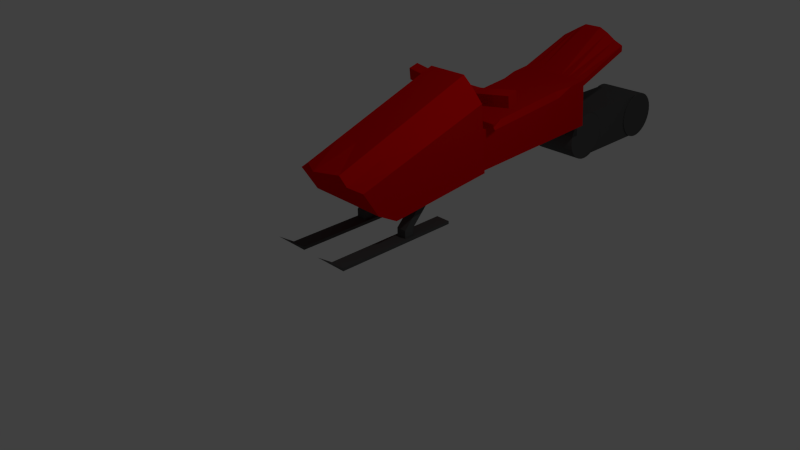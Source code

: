 # Source: Scooter_mit_affe.blend  (saved by Blender 2.76.0; exported with 4.5.12 LTS)
import bpy
from mathutils import Matrix  # noqa: F401  (used for matrix-valued properties, if any)

bpy.ops.wm.read_factory_settings(use_empty=True)
scene = bpy.context.scene
scene.name = 'Scene'

# ---- collections
col_collection_1 = bpy.data.collections.new('Collection 1'); scene.collection.children.link(col_collection_1)
col_affe = bpy.data.collections.new('affe')  # instanced only; not linked into the scene

# ---- materials (node trees are filled in below, after node groups)
mat_metal = bpy.data.materials.new('metal')
mat_metal.alpha_threshold = 0.0
mat_metal.roughness = 0.5
mat_metal_001 = bpy.data.materials.new('metal.001')
mat_metal_001.alpha_threshold = 0.0
mat_metal_001.roughness = 0.5

# ---- material node trees
mat_metal.use_nodes = True; mat_metal.node_tree.nodes.clear()
_N = mat_metal.node_tree.nodes; _L = mat_metal.node_tree.links
n0 = _N.new('ShaderNodeOutputMaterial'); n0.name = 'Material Output'; n0.location = (300, 300)
n1 = _N.new('ShaderNodeMixShader'); n1.name = 'Mix Shader'; n1.location = (10, 300)
n2 = _N.new('ShaderNodeBsdfDiffuse'); n2.name = 'Diffuse BSDF'; n2.location = (-190, 200)
n2.inputs[0].default_value = (0.1679, 0.1679, 0.1679, 1.0)
n3 = _N.new('ShaderNodeBsdfAnisotropic'); n3.name = 'Glossy BSDF'; n3.location = (-190, 100)
n3.distribution = 'GGX'
n3.inputs[0].default_value = (0.0, 0.0, 0.0, 1.0)
n3.inputs[1].default_value = 0.7604
_L.new(n1.outputs[0], n0.inputs[0])
_L.new(n2.outputs[0], n1.inputs[1])
_L.new(n3.outputs[0], n1.inputs[2])
n0.is_active_output = True
mat_metal_001.use_nodes = True; mat_metal_001.node_tree.nodes.clear()
_N = mat_metal_001.node_tree.nodes; _L = mat_metal_001.node_tree.links
n0 = _N.new('ShaderNodeOutputMaterial'); n0.name = 'Material Output'; n0.location = (300, 300)
n1 = _N.new('ShaderNodeMixShader'); n1.name = 'Mix Shader'; n1.location = (10, 300)
n2 = _N.new('ShaderNodeBsdfDiffuse'); n2.name = 'Diffuse BSDF'; n2.location = (-190, 200)
n2.inputs[0].default_value = (1.0, 0.002955, 0.0, 1.0)
n3 = _N.new('ShaderNodeBsdfAnisotropic'); n3.name = 'Glossy BSDF'; n3.location = (-190, 100)
n3.distribution = 'GGX'
n3.inputs[0].default_value = (0.8, 0.0, 0.006415, 1.0)
n3.inputs[1].default_value = 0.7548
_L.new(n1.outputs[0], n0.inputs[0])
_L.new(n2.outputs[0], n1.inputs[1])
_L.new(n3.outputs[0], n1.inputs[2])
n0.is_active_output = True

# ---- world
world_world = bpy.data.worlds.new('World'); scene.world = world_world
world_world.color = (0.05088, 0.05088, 0.05088)
world_world.use_sun_shadow = False
world_world.sun_shadow_jitter_overblur = 0.0
world_world.cycles.sampling_method = 'MANUAL'
world_world.cycles.sample_map_resolution = 256

# ---- cameras
cam_camera = bpy.data.cameras.new('Camera')
cam_camera.clip_end = 100.0
cam_camera.lens = 35.0
cam_camera.sensor_width = 32.0
cam_camera.sensor_height = 18.0
cam_camera.ortho_scale = 7.314
cam_camera.dof.focus_distance = 0.0

# ---- lights
light_lamp = bpy.data.lights.new('Lamp', 'POINT')
light_lamp.transmission_factor = 0.0
light_lamp.cutoff_distance = 30.0
light_lamp.energy = 100.0
light_lamp.shadow_buffer_clip_start = 1.001
light_lamp.shadow_soft_size = 0.1
light_lamp.shadow_maximum_resolution = 0.006
light_lamp.use_absolute_resolution = True
light_lamp.cycles.use_multiple_importance_sampling = False

# ---- meshes
me_plane_001 = bpy.data.meshes.new('Plane.001')
me_plane_001.from_pydata([(-2.004, 4.127, 0.6158), (-1.842, 3.828, 0.3217), (-1.987, 3.833, 0.9159), (-1.824, 3.533, 0.6219), (-6.121, 4.114, 0.6055), (-5.959, 3.814, 0.3114), (-6.104, 3.82, 0.9056), (-5.941, 3.52, 0.6115), (-1.816, 3.384, 0.7744), (-1.978, 3.684, 1.068), (-5.932, 3.371, 0.7641), (-6.095, 3.67, 1.058), (-0.5531, 3.747, 0.3206), (-7.376, 3.747, 0.3206), (-0.5531, 3.754, 0.3885), (-7.376, 3.754, 0.3885), (-0.5531, 3.773, 0.4538), (-7.376, 3.773, 0.4538), (-0.5531, 3.806, 0.5139), (-7.376, 3.806, 0.5139), (-0.5531, 3.849, 0.5667), (-7.376, 3.849, 0.5667), (-0.5531, 3.902, 0.61), (-7.376, 3.902, 0.61), (-0.5531, 3.962, 0.6421), (-7.376, 3.962, 0.6421), (-0.5531, 4.027, 0.6619), (-7.376, 4.027, 0.6619), (-0.5531, 4.095, 0.6686), (-7.376, 4.095, 0.6686), (-0.5531, 4.163, 0.6619), (-7.376, 4.163, 0.6619), (-0.5531, 4.228, 0.6421), (-7.376, 4.228, 0.6421), (-0.5531, 4.288, 0.61), (-7.376, 4.288, 0.61), (-0.5531, 4.341, 0.5667), (-7.376, 4.341, 0.5667), (-0.5531, 4.384, 0.5139), (-7.376, 4.384, 0.5139), (-0.5531, 4.416, 0.4538), (-7.376, 4.416, 0.4538), (-0.5531, 4.436, 0.3885), (-7.376, 4.436, 0.3885), (-0.5531, 4.443, 0.3206), (-7.376, 4.443, 0.3206), (-0.5531, 4.436, 0.2527), (-7.376, 4.436, 0.2527), (-0.5531, 4.416, 0.1874), (-7.376, 4.416, 0.1874), (-0.5531, 4.384, 0.1273), (-7.376, 4.384, 0.1273), (-0.5531, 4.341, 0.07454), (-7.376, 4.341, 0.07454), (-0.5531, 4.288, 0.03126), (-7.376, 4.288, 0.03126), (-0.5531, 4.228, -0.0009021), (-7.376, 4.228, -0.0009021), (-0.5531, 4.163, -0.02071), (-7.376, 4.163, -0.02071), (-0.5531, 4.095, -0.02739), (-7.376, 4.095, -0.02739), (-0.5531, 4.027, -0.02071), (-7.376, 4.027, -0.02071), (-0.5531, 3.962, -0.0009018), (-7.376, 3.962, -0.0009018), (-0.5531, 3.902, 0.03126), (-7.376, 3.902, 0.03126), (-0.5531, 3.849, 0.07454), (-7.376, 3.849, 0.07454), (-0.5531, 3.806, 0.1273), (-7.376, 3.806, 0.1273), (-0.5531, 3.773, 0.1874), (-7.376, 3.773, 0.1874), (-0.5531, 3.754, 0.2527), (-7.376, 3.754, 0.2527), (-7.186, 4.106, 0.002123), (-7.186, 4.106, 0.6606), (-7.186, 5.513, 0.002123), (-7.186, 5.513, 0.6606), (-0.7308, 4.106, 0.002123), (-0.7308, 4.106, 0.6606), (-0.7308, 5.513, 0.002123), (-0.7308, 5.513, 0.6606), (-0.565, 5.088, 0.3229), (-7.388, 5.088, 0.3229), (-0.565, 5.095, 0.3908), (-7.388, 5.095, 0.3908), (-0.565, 5.114, 0.4561), (-7.388, 5.114, 0.4561), (-0.565, 5.147, 0.5163), (-7.388, 5.147, 0.5163), (-0.565, 5.19, 0.569), (-7.388, 5.19, 0.569), (-0.565, 5.243, 0.6123), (-7.388, 5.243, 0.6123), (-0.565, 5.303, 0.6445), (-7.388, 5.303, 0.6445), (-0.565, 5.368, 0.6643), (-7.388, 5.368, 0.6643), (-0.565, 5.436, 0.6709), (-7.388, 5.436, 0.6709), (-0.565, 5.504, 0.6643), (-7.388, 5.504, 0.6643), (-0.565, 5.569, 0.6445), (-7.388, 5.569, 0.6445), (-0.565, 5.629, 0.6123), (-7.388, 5.629, 0.6123), (-0.565, 5.682, 0.569), (-7.388, 5.682, 0.569), (-0.565, 5.725, 0.5163), (-7.388, 5.725, 0.5163), (-0.565, 5.758, 0.4561), (-7.388, 5.758, 0.4561), (-0.565, 5.777, 0.3908), (-7.388, 5.777, 0.3908), (-0.565, 5.784, 0.3229), (-7.388, 5.784, 0.3229), (-0.565, 5.777, 0.2551), (-7.388, 5.777, 0.2551), (-0.565, 5.758, 0.1898), (-7.388, 5.758, 0.1898), (-0.565, 5.725, 0.1296), (-7.388, 5.725, 0.1296), (-0.565, 5.682, 0.07687), (-7.388, 5.682, 0.07687), (-0.565, 5.629, 0.03359), (-7.388, 5.629, 0.03359), (-0.565, 5.569, 0.001436), (-7.388, 5.569, 0.001436), (-0.565, 5.504, -0.01837), (-7.388, 5.504, -0.01837), (-0.565, 5.436, -0.02505), (-7.388, 5.436, -0.02505), (-0.565, 5.368, -0.01837), (-7.388, 5.368, -0.01837), (-0.565, 5.303, 0.001436), (-7.388, 5.303, 0.001436), (-0.565, 5.243, 0.03359), (-7.388, 5.243, 0.03359), (-0.565, 5.19, 0.07687), (-7.388, 5.19, 0.07687), (-0.565, 5.147, 0.1296), (-7.388, 5.147, 0.1296), (-0.565, 5.114, 0.1898), (-7.388, 5.114, 0.1898), (-0.565, 5.095, 0.2551), (-7.388, 5.095, 0.2551), (-8.994, 1.487, 0.5374), (-8.994, 1.434, 1.084), (-8.994, 3.751, 0.6178), (-8.994, 3.684, 1.305), (1.023, 1.487, 0.5374), (1.023, 1.434, 1.084), (1.023, 3.751, 0.6178), (1.023, 3.684, 1.305), (-8.994, 1.46, 0.8107), (-8.364, 2.559, 1.194), (-8.994, 3.717, 0.9613), (-8.994, 2.619, 0.5776), (-3.986, 3.684, 1.305), (1.023, 3.717, 0.9613), (-3.986, 3.751, 0.6178), (0.4786, 2.559, 1.194), (1.023, 1.46, 0.8107), (1.023, 2.619, 0.5776), (-3.986, 1.434, 1.084), (-3.986, 1.487, 0.5374), (-3.986, 2.559, 1.194), (-3.986, 2.619, 0.5776), (-3.986, 1.46, 0.8107), (1.023, 2.589, 0.886), (-3.986, 3.717, 0.9613), (-8.994, 2.589, 0.886), (-8.994, 1.447, 0.9473), (-8.364, 3.121, 1.25), (-8.994, 3.734, 0.7896), (-8.994, 2.053, 0.5575), (-1.482, 3.684, 1.305), (1.023, 3.734, 0.7896), (-6.49, 3.751, 0.6178), (0.4786, 1.996, 1.139), (1.023, 1.474, 0.674), (1.023, 3.185, 0.5977), (-6.49, 1.434, 1.084), (-1.482, 1.487, 0.5374), (-8.994, 1.474, 0.674), (-8.364, 1.996, 1.139), (-8.994, 3.701, 1.133), (-8.994, 3.185, 0.5977), (-6.49, 3.684, 1.305), (1.023, 3.701, 1.133), (-1.482, 3.751, 0.6178), (0.4786, 3.121, 1.25), (1.023, 1.447, 0.9473), (1.023, 2.053, 0.5575), (-1.482, 1.434, 1.084), (-6.49, 1.487, 0.5374), (-6.49, 2.559, 1.194), (-1.482, 2.559, 1.194), (-3.986, 1.996, 1.139), (-3.986, 3.121, 1.25), (-1.482, 2.619, 0.5776), (-6.49, 2.619, 0.5776), (-3.986, 2.053, 0.5575), (-3.986, 3.185, 0.5977), (-3.986, 1.474, 0.674), (-3.986, 1.447, 0.9473), (-1.482, 1.46, 0.8107), (-6.49, 1.46, 0.8107), (1.023, 2.604, 0.7318), (1.023, 2.574, 1.04), (1.023, 3.153, 0.9236), (1.023, 2.025, 0.8483), (-3.986, 3.734, 0.7896), (-3.986, 3.701, 1.133), (-6.49, 3.717, 0.9613), (-1.482, 3.717, 0.9613), (-8.994, 2.604, 0.7318), (-8.994, 2.574, 1.04), (-8.994, 2.025, 0.8483), (-8.994, 3.153, 0.9236), (-8.994, 3.137, 1.087), (-8.994, 2.01, 0.9937), (-8.994, 2.039, 0.7029), (-1.482, 3.701, 1.133), (-6.49, 3.701, 1.133), (-6.49, 3.734, 0.7896), (1.023, 2.01, 0.9937), (1.023, 3.137, 1.087), (1.023, 3.169, 0.7607), (-6.49, 1.447, 0.9473), (-1.482, 1.447, 0.9473), (-1.482, 1.474, 0.674), (-6.49, 3.185, 0.5977), (-6.49, 2.053, 0.5575), (-1.482, 2.053, 0.5575), (-1.482, 3.121, 1.25), (-1.482, 1.996, 1.139), (-6.49, 1.996, 1.139), (-6.49, 3.121, 1.25), (-1.482, 3.185, 0.5977), (-6.49, 1.474, 0.674), (1.023, 2.039, 0.7029), (-1.482, 3.734, 0.7896), (-8.994, 3.169, 0.7607), (-8.994, 1.44, 1.016), (-8.994, 3.403, 1.277), (-8.994, 3.743, 0.7037), (-8.994, 1.77, 0.5474), (-0.2296, 3.684, 1.305), (1.023, 3.743, 0.7037), (-7.742, 3.751, 0.6178), (1.023, 1.715, 1.112), (1.023, 1.481, 0.6057), (1.023, 3.468, 0.6078), (-7.742, 1.434, 1.084), (-0.2296, 1.487, 0.5374), (-8.994, 1.467, 0.7423), (-8.364, 2.277, 1.167), (-8.994, 3.709, 1.047), (-8.994, 2.902, 0.5877), (-5.238, 3.684, 1.305), (1.023, 3.709, 1.047), (-2.734, 3.751, 0.6178), (0.4786, 2.84, 1.222), (1.023, 1.454, 0.879), (1.023, 2.336, 0.5676), (-2.734, 1.434, 1.084), (-5.238, 1.487, 0.5374), (-7.742, 2.559, 1.194), (-2.734, 2.559, 1.194), (-3.986, 1.715, 1.112), (-3.986, 2.84, 1.222), (-0.2296, 2.619, 0.5776), (-5.238, 2.619, 0.5776), (-3.986, 1.77, 0.5474), (-3.986, 2.902, 0.5877), (-3.986, 1.481, 0.6057), (-3.986, 1.454, 0.879), (-0.2296, 1.46, 0.8107), (-5.238, 1.46, 0.8107), (1.023, 2.612, 0.6547), (1.023, 2.581, 0.9631), (1.023, 3.435, 0.9425), (1.023, 2.307, 0.8671), (-3.986, 3.743, 0.7037), (-3.986, 3.709, 1.047), (-7.742, 3.717, 0.9613), (-2.734, 3.717, 0.9613), (-8.994, 2.612, 0.6547), (-8.994, 2.581, 0.9631), (-8.994, 1.743, 0.8295), (-8.994, 2.871, 0.9048), (-8.994, 1.454, 0.879), (-8.364, 2.84, 1.222), (-8.994, 3.726, 0.8754), (-8.994, 2.336, 0.5676), (-2.734, 3.684, 1.305), (1.023, 3.726, 0.8754), (-5.238, 3.751, 0.6178), (0.4786, 2.277, 1.167), (1.023, 1.467, 0.7423), (1.023, 2.902, 0.5877), (-5.238, 1.434, 1.084), (-2.734, 1.487, 0.5374), (-8.994, 1.481, 0.6057), (-8.994, 1.715, 1.112), (-8.994, 3.692, 1.219), (-8.994, 3.468, 0.6078), (-7.742, 3.684, 1.305), (1.023, 3.692, 1.219), (-0.2296, 3.751, 0.6178), (1.023, 3.403, 1.277), (1.023, 1.44, 1.016), (1.023, 1.77, 0.5474), (-0.2296, 1.434, 1.084), (-7.742, 1.487, 0.5374), (-5.238, 2.559, 1.194), (-0.2296, 2.559, 1.194), (-3.986, 2.277, 1.167), (-3.986, 3.403, 1.277), (-2.734, 2.619, 0.5776), (-7.742, 2.619, 0.5776), (-3.986, 2.336, 0.5676), (-3.986, 3.468, 0.6078), (-3.986, 1.467, 0.7423), (-3.986, 1.44, 1.016), (-2.734, 1.46, 0.8107), (-7.742, 1.46, 0.8107), (1.023, 2.597, 0.8089), (1.023, 2.566, 1.117), (1.023, 2.871, 0.9048), (1.023, 1.743, 0.8295), (-3.986, 3.726, 0.8754), (-3.986, 3.692, 1.219), (-5.238, 3.717, 0.9613), (-0.2296, 3.717, 0.9613), (-8.994, 2.597, 0.8089), (-8.994, 2.566, 1.117), (-8.994, 2.307, 0.8671), (-8.994, 3.435, 0.9425), (-8.994, 3.145, 1.005), (-8.994, 3.129, 1.168), (-8.994, 2.856, 1.063), (-8.994, 3.419, 1.11), (-8.994, 2.018, 0.921), (-8.994, 2.003, 1.066), (-8.994, 1.729, 0.9705), (-8.994, 2.292, 1.017), (-8.994, 2.046, 0.6302), (-8.994, 2.032, 0.7756), (-8.994, 1.756, 0.6885), (-8.994, 2.322, 0.7173), (-1.482, 3.709, 1.047), (-1.482, 3.692, 1.219), (-2.734, 3.701, 1.133), (-0.2296, 3.701, 1.133), (-6.49, 3.709, 1.047), (-6.49, 3.692, 1.219), (-7.742, 3.701, 1.133), (-5.238, 3.701, 1.133), (-6.49, 3.743, 0.7037), (-6.49, 3.726, 0.8754), (-7.742, 3.734, 0.7896), (-5.238, 3.734, 0.7896), (1.023, 2.018, 0.921), (1.023, 2.003, 1.066), (1.023, 2.292, 1.017), (1.023, 1.729, 0.9705), (1.023, 3.145, 1.005), (1.023, 3.129, 1.168), (1.023, 3.419, 1.11), (1.023, 2.856, 1.063), (1.023, 3.177, 0.6792), (1.023, 3.161, 0.8421), (1.023, 3.452, 0.7751), (1.023, 2.887, 0.7462), (-6.49, 1.454, 0.879), (-6.49, 1.44, 1.016), (-5.238, 1.447, 0.9473), (-7.742, 1.447, 0.9473), (-1.482, 1.454, 0.879), (-1.482, 1.44, 1.016), (-0.2296, 1.447, 0.9473), (-2.734, 1.447, 0.9473), (-1.482, 1.481, 0.6057), (-1.482, 1.467, 0.7423), (-0.2296, 1.474, 0.674), (-2.734, 1.474, 0.674), (-5.238, 3.185, 0.5977), (-7.742, 3.185, 0.5977), (-6.49, 2.902, 0.5877), (-6.49, 3.468, 0.6078), (-5.238, 2.053, 0.5575), (-7.742, 2.053, 0.5575), (-6.49, 1.77, 0.5474), (-6.49, 2.336, 0.5676), (-0.2296, 2.053, 0.5575), (-2.734, 2.053, 0.5575), (-1.482, 1.77, 0.5474), (-1.482, 2.336, 0.5676), (-2.734, 3.121, 1.25), (-0.2296, 3.121, 1.25), (-1.482, 2.84, 1.222), (-1.482, 3.403, 1.277), (-2.734, 1.996, 1.139), (-0.2296, 1.996, 1.139), (-1.482, 1.715, 1.112), (-1.482, 2.277, 1.167), (-7.742, 1.996, 1.139), (-5.238, 1.996, 1.139), (-6.49, 1.715, 1.112), (-6.49, 2.277, 1.167), (-7.742, 3.121, 1.25), (-5.238, 3.121, 1.25), (-6.49, 2.84, 1.222), (-6.49, 3.403, 1.277), (-0.2296, 3.185, 0.5977), (-2.734, 3.185, 0.5977), (-1.482, 2.902, 0.5877), (-1.482, 3.468, 0.6078), (-6.49, 1.481, 0.6057), (-6.49, 1.467, 0.7423), (-5.238, 1.474, 0.674), (-7.742, 1.474, 0.674), (1.023, 2.046, 0.6302), (1.023, 2.032, 0.7756), (1.023, 2.322, 0.7173), (1.023, 1.756, 0.6885), (-1.482, 3.743, 0.7037), (-1.482, 3.726, 0.8754), (-2.734, 3.734, 0.7896), (-0.2296, 3.734, 0.7896), (-8.994, 3.177, 0.6792), (-8.994, 3.161, 0.8421), (-8.994, 2.887, 0.7462), (-8.994, 3.452, 0.7751), (-8.994, 3.444, 0.8588), (-8.994, 2.879, 0.8255), (-8.994, 2.894, 0.6669), (-0.2296, 3.726, 0.8754), (-2.734, 3.726, 0.8754), (-2.734, 3.743, 0.7037), (1.023, 1.75, 0.759), (1.023, 2.314, 0.7922), (1.023, 2.329, 0.6424), (-7.742, 1.467, 0.7423), (-5.238, 1.467, 0.7423), (-5.238, 1.481, 0.6057), (-2.734, 3.468, 0.6078), (-2.734, 2.902, 0.5877), (-0.2296, 2.902, 0.5877), (-5.238, 3.403, 1.277), (-5.238, 2.84, 1.222), (-7.742, 2.84, 1.222), (-5.238, 2.277, 1.167), (-5.238, 1.715, 1.112), (-7.742, 1.715, 1.112), (-0.2296, 2.277, 1.167), (-0.2296, 1.715, 1.112), (-2.734, 1.715, 1.112), (-0.2296, 3.403, 1.277), (-0.2296, 2.84, 1.222), (-2.734, 2.84, 1.222), (-2.734, 2.336, 0.5676), (-2.734, 1.77, 0.5474), (-0.2296, 1.77, 0.5474), (-7.742, 2.336, 0.5676), (-7.742, 1.77, 0.5474), (-5.238, 1.77, 0.5474), (-7.742, 3.468, 0.6078), (-7.742, 2.902, 0.5877), (-5.238, 2.902, 0.5877), (-2.734, 1.467, 0.7423), (-0.2296, 1.467, 0.7423), (-0.2296, 1.481, 0.6057), (-2.734, 1.44, 1.016), (-0.2296, 1.44, 1.016), (-0.2296, 1.454, 0.879), (-7.742, 1.44, 1.016), (-5.238, 1.44, 1.016), (-5.238, 1.454, 0.879), (1.023, 2.879, 0.8255), (1.023, 3.444, 0.8588), (1.023, 3.46, 0.6914), (1.023, 2.848, 1.143), (1.023, 3.411, 1.193), (1.023, 3.427, 1.026), (1.023, 1.722, 1.041), (1.023, 2.285, 1.092), (1.023, 2.3, 0.942), (-5.238, 3.726, 0.8754), (-7.742, 3.726, 0.8754), (-7.742, 3.743, 0.7037), (-5.238, 3.692, 1.219), (-7.742, 3.692, 1.219), (-7.742, 3.709, 1.047), (-0.2296, 3.692, 1.219), (-2.734, 3.692, 1.219), (-2.734, 3.709, 1.047), (-8.994, 2.314, 0.7922), (-8.994, 1.75, 0.759), (-8.994, 1.763, 0.6179), (-8.994, 2.285, 1.092), (-8.994, 1.722, 1.041), (-8.994, 1.736, 0.9), (-8.994, 3.411, 1.193), (-8.994, 2.848, 1.143), (-8.994, 2.863, 0.9841), (-8.994, 3.427, 1.026), (-8.994, 2.3, 0.942), (-8.994, 2.329, 0.6424), (-0.2296, 3.709, 1.047), (-5.238, 3.709, 1.047), (-5.238, 3.743, 0.7037), (1.023, 1.736, 0.9), (1.023, 2.863, 0.9841), (1.023, 2.894, 0.6669), (-7.742, 1.454, 0.879), (-2.734, 1.454, 0.879), (-2.734, 1.481, 0.6057), (-5.238, 3.468, 0.6078), (-5.238, 2.336, 0.5676), (-0.2296, 2.336, 0.5676), (-2.734, 3.403, 1.277), (-2.734, 2.277, 1.167), (-7.742, 2.277, 1.167), (-7.742, 3.403, 1.277), (-0.2296, 3.468, 0.6078), (-7.742, 1.481, 0.6057), (1.023, 1.763, 0.6179), (-0.2296, 3.743, 0.7037), (-8.994, 3.46, 0.6914), (-0.2296, 4.559, 1.683), (1.023, 4.564, 1.626), (-5.238, 4.544, 1.833), (-3.986, 4.544, 1.833), (-2.734, 4.544, 1.833), (-1.482, 4.55, 1.771), (-7.742, 4.559, 1.683), (-6.49, 4.551, 1.761), (-8.994, 4.566, 1.608), (-8.994, 4.574, 1.522), (1.023, 4.573, 1.54), (-3.986, 4.552, 1.747), (-1.482, 4.558, 1.686), (-6.49, 4.559, 1.675), (-5.238, 4.552, 1.747), (-7.742, 4.567, 1.598), (-0.2296, 4.567, 1.598), (-2.734, 4.552, 1.747), (0.02758, -0.5651, 0.9635), (0.02758, 1.471, 1.698), (-7.989, 1.472, 1.694), (-7.989, -0.5646, 0.9588), (1.647, 0.03793, 0.3927), (1.647, 1.585, 0.5444), (-9.434, 1.585, 0.5444), (-9.434, 0.03793, 0.3927), (0.02758, 0.4531, 1.331), (-3.894, -0.7238, 1.087), (1.647, -0.3549, 0.727), (-3.894, 1.46, 1.813), (1.647, 1.522, 1.179), (-7.989, 0.4536, 1.326), (-9.434, 1.522, 1.179), (-9.434, -0.3549, 0.727), (1.647, 0.7256, 0.4602), (-3.894, 0.03793, 0.3927), (-3.894, 1.585, 0.5444), (-9.434, 0.7256, 0.4602), (-3.894, -0.3549, 0.727), (-9.434, 0.5837, 0.9528), (-3.894, 1.522, 1.179), (1.647, 0.5837, 0.9528), (-3.894, 0.7256, 0.4602), (-3.894, 0.4419, 1.446), (0.02758, 0.9622, 1.515), (-6.664, -0.5763, 1.078), (1.647, -0.2441, 0.5514), (-6.664, 1.46, 1.813), (1.647, 1.553, 0.8615), (-7.989, -0.05554, 1.143), (-9.434, 1.553, 0.8615), (-9.434, -0.2441, 0.5514), (1.647, 1.155, 0.5023), (-6.664, 0.03793, 0.3927), (-6.664, 1.585, 0.5444), (-9.434, 0.2961, 0.418), (0.02758, -0.056, 1.147), (-1.123, -0.5763, 1.078), (1.647, -0.4656, 0.9026), (-1.123, 1.46, 1.813), (1.647, 1.491, 1.496), (-7.989, 0.9627, 1.51), (-9.434, 1.491, 1.496), (-9.434, -0.4656, 0.9026), (1.647, 0.4674, 0.4348), (-1.123, 0.03793, 0.3927), (-1.123, 1.585, 0.5444), (-9.434, 1.155, 0.5023), (-6.664, -0.3549, 0.727), (-1.123, -0.3549, 0.727), (-3.894, -0.2441, 0.5514), (-3.894, -0.4656, 0.9026), (-9.434, 0.1144, 0.8399), (-9.434, 1.053, 1.066), (-9.434, 0.5128, 1.199), (-9.434, 0.6546, 0.7065), (-6.664, 1.522, 1.179), (-1.123, 1.522, 1.179), (-3.894, 1.491, 1.496), (-3.894, 1.553, 0.8615), (1.647, 1.053, 1.066), (1.647, 0.1144, 0.8399), (1.647, 0.5128, 1.199), (1.647, 0.6546, 0.7065), (-3.894, 1.155, 0.5023), (-3.894, 0.2961, 0.418), (-1.123, 0.7256, 0.4602), (-6.664, 0.7256, 0.4602), (-6.664, 0.4419, 1.446), (-1.123, 0.4419, 1.446), (-3.894, -0.06725, 1.262), (-3.894, 0.951, 1.629), (-1.123, 0.951, 1.629), (-1.123, -0.06725, 1.262), (-6.664, -0.06725, 1.262), (-6.664, 0.2961, 0.418), (-1.123, 0.2961, 0.418), (-1.123, 1.155, 0.5023), (1.647, 0.2053, 0.629), (1.647, 0.02359, 1.051), (1.647, 1.002, 1.347), (-1.123, 1.553, 0.8615), (-1.123, 1.491, 1.496), (-6.664, 1.491, 1.496), (-9.434, 1.104, 0.784), (-9.434, 1.002, 1.347), (-9.434, 0.02359, 1.051), (-1.123, -0.4656, 0.9026), (-1.123, -0.2441, 0.5514), (-6.664, -0.2441, 0.5514), (-6.664, -0.4656, 0.9026), (-9.434, 0.2053, 0.629), (-6.664, 1.553, 0.8615), (1.647, 1.104, 0.784), (-6.664, 1.155, 0.5023), (-6.664, 0.951, 1.629), (-1.123, 1.811, 1.259), (-3.894, 1.811, 1.259), (-6.664, 1.811, 1.259), (-3.894, 1.78, 1.576), (-1.123, 1.78, 1.576), (-6.664, 1.78, 1.576), (-6.664, 1.507, 1.337), (-6.664, 1.795, 1.418), (-6.664, 1.666, 1.219), (-6.664, 1.635, 1.536), (-6.664, 1.651, 1.377), (-11.92, 1.747, 1.527), (-11.92, 1.732, 1.685), (-11.92, 1.587, 1.645), (-11.92, 1.603, 1.486), (-1.123, 1.666, 1.219), (-1.123, 1.507, 1.337), (-1.123, 1.795, 1.418), (-1.123, 1.635, 1.536), (-1.123, 1.651, 1.377), (4.762, 1.763, 1.523), (4.762, 1.747, 1.682), (4.762, 1.603, 1.642), (4.762, 1.619, 1.483), (-6.609, 0.4037, 0.1495), (-6.609, 0.4037, 0.01078), (-6.609, 0.265, 0.1495), (-6.609, 0.265, 0.01078), (-7.968, 0.4037, 0.1495), (-7.968, 0.4037, 0.01078), (-7.968, 0.265, 0.1495), (-7.968, 0.265, 0.01078), (-6.609, 0.6249, 0.5292), (-6.609, 0.7636, 0.5292), (-7.968, 0.6249, 0.5292), (-7.968, 0.7636, 0.5292), (-7.182, -1.024, 0.244), (-8.182, 1.0, 6.08e-09), (-6.182, 1.0, -6.08e-09), (-8.182, 1.0, 0.04135), (-6.182, 1.0, 0.04135), (-8.182, -3.04e-09, 6.08e-09), (-6.182, 3.04e-09, -6.08e-09), (-8.182, -3.04e-09, 0.04135), (-6.182, 3.04e-09, 0.04135), (-7.182, 1.0, 0.04135), (-8.182, 1.0, 0.02067), (-6.182, 1.0, 0.02067), (-8.182, -3.04e-09, 0.02067), (-6.182, 3.04e-09, 0.02067), (-7.182, 0.0, 0.04135), (-8.182, -0.5, 6.08e-09), (-6.182, 0.5, -6.08e-09), (-7.182, 1.0, 0.0), (-8.182, -0.5, 0.04135), (-6.182, 0.5, 0.04135), (-7.682, 1.0, 0.04135), (-8.182, 1.0, 0.03101), (-6.182, 1.0, 0.01034), (-8.182, 0.5, 6.08e-09), (-6.182, -0.5, -6.08e-09), (-8.182, 0.5, 0.04135), (-6.182, -0.5, 0.04135), (-6.682, 1.0, 0.04135), (-8.182, 1.0, 0.01034), (-6.182, 1.0, 0.03101), (-8.182, -3.04e-09, 0.03101), (-8.182, -3.04e-09, 0.01034), (-8.182, 0.5, 0.02067), (-8.182, -0.5, 0.02067), (-6.182, 3.04e-09, 0.03101), (-6.182, 3.04e-09, 0.01034), (-6.182, -0.5, 0.02067), (-6.182, 0.5, 0.02067), (-7.682, 1.0, 0.03101), (-6.682, 1.0, 0.03101), (-7.182, 1.0, 0.02067), (-7.182, 0.5, 0.04135), (-7.182, -0.5, 0.04135), (-7.682, -1.52e-09, 0.04135), (-6.682, 1.52e-09, 0.04135), (-7.182, 0.0, 0.0), (-7.182, -0.5, 0.0), (-6.682, -0.5, 0.04135), (-7.682, -0.5, 0.04135), (-7.682, 0.5, 0.04135), (-7.182, 1.0, 0.01034), (-6.182, 0.5, 0.01034), (-6.182, -0.5, 0.01034), (-6.182, -0.5, 0.03101), (-8.182, -0.5, 0.01034), (-8.182, 0.5, 0.01034), (-8.182, 0.5, 0.03101), (-8.182, -0.5, 0.03101), (-6.182, 0.5, 0.03101), (-6.682, 0.5, 0.04135), (-7.182, 0.5, 0.0), (-8.182, -0.75, 6.08e-09), (-6.182, 0.75, -6.08e-09), (-7.682, 1.0, 3.04e-09), (-8.182, -0.75, 0.04135), (-6.182, 0.75, 0.04135), (-7.932, 1.0, 0.04135), (-8.182, 1.0, 0.03618), (-6.182, 1.0, 0.005168), (-8.182, 0.25, 6.08e-09), (-6.182, -0.25, -6.08e-09), (-8.182, 0.25, 0.04135), (-6.182, -0.25, 0.04135), (-6.932, 1.0, 0.04135), (-8.182, 1.0, 0.0155), (-6.182, 1.0, 0.02584), (-8.182, -3.04e-09, 0.03618), (-8.182, -3.04e-09, 0.0155), (-8.182, 0.75, 0.02067), (-8.182, -0.25, 0.02067), (-6.182, 3.04e-09, 0.03618), (-6.182, 3.04e-09, 0.0155), (-6.182, -0.75, 0.02067), (-6.182, 0.25, 0.02067), (-7.432, 1.0, 0.03618), (-6.932, 1.0, 0.03618), (-6.682, 1.0, 0.02067), (-7.182, 0.75, 0.04135), (-7.182, -0.25, 0.04135), (-7.932, -2.28e-09, 0.04135), (-6.932, 7.601e-10, 0.04135), (-6.682, 1.52e-09, -3.04e-09), (-8.182, -0.25, 6.08e-09), (-6.182, 0.25, -6.08e-09), (-6.682, 1.0, -3.04e-09), (-8.182, -0.25, 0.04135), (-6.182, 0.25, 0.04135), (-7.432, 1.0, 0.04135), (-8.182, 1.0, 0.02584), (-6.182, 1.0, 0.0155), (-8.182, 0.75, 6.08e-09), (-6.182, -0.75, -6.08e-09), (-8.182, 0.75, 0.04135), (-6.182, -0.75, 0.04135), (-6.432, 1.0, 0.04135), (-8.182, 1.0, 0.005168), (-6.182, 1.0, 0.03618), (-8.182, -3.04e-09, 0.02584), (-8.182, -3.04e-09, 0.005168), (-8.182, 0.25, 0.02067), (-8.182, -0.75, 0.02067), (-6.182, 3.04e-09, 0.02584), (-6.182, 3.04e-09, 0.005168), (-6.182, -0.25, 0.02067), (-6.182, 0.75, 0.02067), (-7.932, 1.0, 0.02584), (-6.432, 1.0, 0.02584), (-7.682, 1.0, 0.02067), (-7.182, 0.25, 0.04135), (-7.182, -0.75, 0.04135), (-7.432, -7.601e-10, 0.04135), (-6.432, 2.28e-09, 0.04135), (-7.682, -1.52e-09, 3.04e-09), (-6.682, -0.5, -3.04e-09), (-7.682, -0.5, 3.04e-09), (-7.182, -0.75, 0.0), (-7.182, -0.25, 0.0), (-6.682, -0.25, 0.04135), (-6.682, -0.75, 0.04135), (-6.932, -0.5, 0.04135), (-6.432, -0.5, 0.04135), (-7.682, -0.25, 0.04135), (-7.682, -0.75, 0.04135), (-7.932, -0.5, 0.04135), (-7.432, -0.5, 0.04135), (-7.682, 0.75, 0.04135), (-7.682, 0.25, 0.04135), (-7.932, 0.5, 0.04135), (-7.432, 0.5, 0.04135), (-7.182, 1.0, 0.0155), (-7.182, 1.0, 0.005168), (-6.682, 1.0, 0.01034), (-7.682, 1.0, 0.01034), (-6.432, 1.0, 0.03618), (-6.432, 1.0, 0.03101), (-6.682, 1.0, 0.03618), (-7.182, 1.0, 0.03101), (-6.932, 1.0, 0.02584), (-7.432, 1.0, 0.02584), (-6.182, 0.5, 0.0155), (-6.182, 0.5, 0.005168), (-6.182, 0.25, 0.01034), (-6.182, 0.75, 0.01034), (-6.182, -0.5, 0.0155), (-6.182, -0.5, 0.005168), (-6.182, -0.75, 0.01034), (-6.182, -0.25, 0.01034), (-6.182, -0.5, 0.03618), (-6.182, -0.5, 0.02584), (-6.182, -0.75, 0.03101), (-6.182, -0.25, 0.03101), (-8.182, -0.5, 0.0155), (-8.182, -0.5, 0.005168), (-8.182, -0.25, 0.01034), (-8.182, -0.75, 0.01034), (-8.182, 0.5, 0.0155), (-8.182, 0.5, 0.005168), (-8.182, 0.75, 0.01034), (-8.182, 0.25, 0.01034), (-8.182, 0.5, 0.03618), (-8.182, 0.5, 0.02584), (-8.182, 0.75, 0.03101), (-8.182, 0.25, 0.03101), (-8.182, -0.5, 0.03618), (-8.182, -0.5, 0.02584), (-8.182, -0.25, 0.03101), (-8.182, -0.75, 0.03101), (-6.182, 0.5, 0.03618), (-6.182, 0.5, 0.02584), (-6.182, 0.25, 0.03101), (-6.182, 0.75, 0.03101), (-7.932, 1.0, 0.03618), (-7.682, 1.0, 0.03618), (-7.932, 1.0, 0.03101), (-6.682, 0.75, 0.04135), (-6.682, 0.25, 0.04135), (-6.932, 0.5, 0.04135), (-6.432, 0.5, 0.04135), (-6.682, 0.5, -3.04e-09), (-7.682, 0.5, 3.04e-09), (-7.182, 0.25, 0.0), (-7.182, 0.75, 0.0), (-7.682, 0.75, 3.04e-09), (-7.682, 0.25, 3.04e-09), (-6.682, 0.25, -3.04e-09), (-6.432, 0.25, 0.04135), (-6.932, 0.25, 0.04135), (-6.932, 0.75, 0.04135), (-6.182, 0.75, 0.02584), (-6.182, 0.25, 0.02584), (-6.182, 0.25, 0.03618), (-8.182, -0.75, 0.02584), (-8.182, -0.25, 0.02584), (-8.182, -0.25, 0.03618), (-8.182, 0.25, 0.02584), (-8.182, 0.75, 0.02584), (-8.182, 0.75, 0.03618), (-8.182, 0.25, 0.005168), (-8.182, 0.75, 0.005168), (-8.182, 0.75, 0.0155), (-8.182, -0.75, 0.005168), (-8.182, -0.25, 0.005168), (-8.182, -0.25, 0.0155), (-6.182, -0.25, 0.02584), (-6.182, -0.75, 0.02584), (-6.182, -0.75, 0.03618), (-6.182, -0.25, 0.005168), (-6.182, -0.75, 0.005168), (-6.182, -0.75, 0.0155), (-6.182, 0.75, 0.005168), (-6.182, 0.25, 0.005168), (-6.182, 0.25, 0.0155), (-7.682, 1.0, 0.005168), (-6.682, 1.0, 0.005168), (-6.682, 1.0, 0.0155), (-7.432, 0.25, 0.04135), (-7.932, 0.25, 0.04135), (-7.932, 0.75, 0.04135), (-7.432, -0.75, 0.04135), (-7.932, -0.75, 0.04135), (-7.932, -0.25, 0.04135), (-6.432, -0.75, 0.04135), (-6.932, -0.75, 0.04135), (-6.932, -0.25, 0.04135), (-7.682, -0.25, 3.04e-09), (-7.682, -0.75, 3.04e-09), (-6.682, -0.75, -3.04e-09), (-6.682, -0.25, -3.04e-09), (-6.432, -0.25, 0.04135), (-7.432, -0.25, 0.04135), (-7.432, 0.75, 0.04135), (-7.682, 1.0, 0.0155), (-6.182, 0.75, 0.0155), (-6.182, -0.25, 0.0155), (-6.182, -0.25, 0.03618), (-8.182, -0.75, 0.0155), (-8.182, 0.25, 0.0155), (-8.182, 0.25, 0.03618), (-8.182, -0.75, 0.03618), (-6.182, 0.75, 0.03618), (-6.432, 0.75, 0.04135), (-6.682, 0.75, -3.04e-09), (0.0, -1.024, 0.244), (-1.0, 1.0, 0.0), (1.0, 1.0, 0.0), (-1.0, 1.0, 0.04135), (1.0, 1.0, 0.04135), (-1.0, 0.0, 0.0), (1.0, 0.0, 0.0), (-1.0, 0.0, 0.04135), (1.0, 0.0, 0.04135), (0.0, 1.0, 0.04135), (-1.0, 1.0, 0.02067), (1.0, 1.0, 0.02067), (-1.0, 0.0, 0.02067), (1.0, 0.0, 0.02067), (0.0, 0.0, 0.04135), (-1.0, -0.5, 0.0), (1.0, 0.5, 0.0), (0.0, 1.0, 0.0), (-1.0, -0.5, 0.04135), (1.0, 0.5, 0.04135), (-0.5, 1.0, 0.04135), (-1.0, 1.0, 0.03101), (1.0, 1.0, 0.01034), (-1.0, 0.5, 0.0), (1.0, -0.5, 0.0), (-1.0, 0.5, 0.04135), (1.0, -0.5, 0.04135), (0.5, 1.0, 0.04135), (-1.0, 1.0, 0.01034), (1.0, 1.0, 0.03101), (-1.0, 0.0, 0.03101), (-1.0, 0.0, 0.01034), (-1.0, 0.5, 0.02067), (-1.0, -0.5, 0.02067), (1.0, 0.0, 0.03101), (1.0, 0.0, 0.01034), (1.0, -0.5, 0.02067), (1.0, 0.5, 0.02067), (-0.5, 1.0, 0.03101), (0.5, 1.0, 0.03101), (0.0, 1.0, 0.02067), (0.0, 0.5, 0.04135), (0.0, -0.5, 0.04135), (-0.5, 0.0, 0.04135), (0.5, 0.0, 0.04135), (0.0, 0.0, 0.0), (0.0, -0.5, 0.0), (0.5, -0.5, 0.04135), (-0.5, -0.5, 0.04135), (-0.5, 0.5, 0.04135), (0.0, 1.0, 0.01034), (1.0, 0.5, 0.01034), (1.0, -0.5, 0.01034), (1.0, -0.5, 0.03101), (-1.0, -0.5, 0.01034), (-1.0, 0.5, 0.01034), (-1.0, 0.5, 0.03101), (-1.0, -0.5, 0.03101), (1.0, 0.5, 0.03101), (0.5, 0.5, 0.04135), (0.0, 0.5, 0.0), (-1.0, -0.75, 0.0), (1.0, 0.75, 0.0), (-0.5, 1.0, 0.0), (-1.0, -0.75, 0.04135), (1.0, 0.75, 0.04135), (-0.75, 1.0, 0.04135), (-1.0, 1.0, 0.03618), (1.0, 1.0, 0.005168), (-1.0, 0.25, 0.0), (1.0, -0.25, 0.0), (-1.0, 0.25, 0.04135), (1.0, -0.25, 0.04135), (0.25, 1.0, 0.04135), (-1.0, 1.0, 0.0155), (1.0, 1.0, 0.02584), (-1.0, 0.0, 0.03618), (-1.0, 0.0, 0.0155), (-1.0, 0.75, 0.02067), (-1.0, -0.25, 0.02067), (1.0, 0.0, 0.03618), (1.0, 0.0, 0.0155), (1.0, -0.75, 0.02067), (1.0, 0.25, 0.02067), (-0.25, 1.0, 0.03618), (0.25, 1.0, 0.03618), (0.5, 1.0, 0.02067), (0.0, 0.75, 0.04135), (0.0, -0.25, 0.04135), (-0.75, 0.0, 0.04135), (0.25, 0.0, 0.04135), (0.5, 0.0, 0.0), (-1.0, -0.25, 0.0), (1.0, 0.25, 0.0), (0.5, 1.0, 0.0), (-1.0, -0.25, 0.04135), (1.0, 0.25, 0.04135), (-0.25, 1.0, 0.04135), (-1.0, 1.0, 0.02584), (1.0, 1.0, 0.0155), (-1.0, 0.75, 0.0), (1.0, -0.75, 0.0), (-1.0, 0.75, 0.04135), (1.0, -0.75, 0.04135), (0.75, 1.0, 0.04135), (-1.0, 1.0, 0.005168), (1.0, 1.0, 0.03618), (-1.0, 0.0, 0.02584), (-1.0, 0.0, 0.005168), (-1.0, 0.25, 0.02067), (-1.0, -0.75, 0.02067), (1.0, 0.0, 0.02584), (1.0, 0.0, 0.005168), (1.0, -0.25, 0.02067), (1.0, 0.75, 0.02067), (-0.75, 1.0, 0.02584), (0.75, 1.0, 0.02584), (-0.5, 1.0, 0.02067), (0.0, 0.25, 0.04135), (0.0, -0.75, 0.04135), (-0.25, 0.0, 0.04135), (0.75, 0.0, 0.04135), (-0.5, 0.0, 0.0), (0.5, -0.5, 0.0), (-0.5, -0.5, 0.0), (0.0, -0.75, 0.0), (0.0, -0.25, 0.0), (0.5, -0.25, 0.04135), (0.5, -0.75, 0.04135), (0.25, -0.5, 0.04135), (0.75, -0.5, 0.04135), (-0.5, -0.25, 0.04135), (-0.5, -0.75, 0.04135), (-0.75, -0.5, 0.04135), (-0.25, -0.5, 0.04135), (-0.5, 0.75, 0.04135), (-0.5, 0.25, 0.04135), (-0.75, 0.5, 0.04135), (-0.25, 0.5, 0.04135), (0.0, 1.0, 0.0155), (0.0, 1.0, 0.005168), (0.5, 1.0, 0.01034), (-0.5, 1.0, 0.01034), (0.75, 1.0, 0.03618), (0.75, 1.0, 0.03101), (0.5, 1.0, 0.03618), (0.0, 1.0, 0.03101), (0.25, 1.0, 0.02584), (-0.25, 1.0, 0.02584), (1.0, 0.5, 0.0155), (1.0, 0.5, 0.005168), (1.0, 0.25, 0.01034), (1.0, 0.75, 0.01034), (1.0, -0.5, 0.0155), (1.0, -0.5, 0.005168), (1.0, -0.75, 0.01034), (1.0, -0.25, 0.01034), (1.0, -0.5, 0.03618), (1.0, -0.5, 0.02584), (1.0, -0.75, 0.03101), (1.0, -0.25, 0.03101), (-1.0, -0.5, 0.0155), (-1.0, -0.5, 0.005168), (-1.0, -0.25, 0.01034), (-1.0, -0.75, 0.01034), (-1.0, 0.5, 0.0155), (-1.0, 0.5, 0.005168), (-1.0, 0.75, 0.01034), (-1.0, 0.25, 0.01034), (-1.0, 0.5, 0.03618), (-1.0, 0.5, 0.02584), (-1.0, 0.75, 0.03101), (-1.0, 0.25, 0.03101), (-1.0, -0.5, 0.03618), (-1.0, -0.5, 0.02584), (-1.0, -0.25, 0.03101), (-1.0, -0.75, 0.03101), (1.0, 0.5, 0.03618), (1.0, 0.5, 0.02584), (1.0, 0.25, 0.03101), (1.0, 0.75, 0.03101), (-0.75, 1.0, 0.03618), (-0.5, 1.0, 0.03618), (-0.75, 1.0, 0.03101), (0.5, 0.75, 0.04135), (0.5, 0.25, 0.04135), (0.25, 0.5, 0.04135), (0.75, 0.5, 0.04135), (0.5, 0.5, 0.0), (-0.5, 0.5, 0.0), (0.0, 0.25, 0.0), (0.0, 0.75, 0.0), (-0.5, 0.75, 0.0), (-0.5, 0.25, 0.0), (0.5, 0.25, 0.0), (0.75, 0.25, 0.04135), (0.25, 0.25, 0.04135), (0.25, 0.75, 0.04135), (1.0, 0.75, 0.02584), (1.0, 0.25, 0.02584), (1.0, 0.25, 0.03618), (-1.0, -0.75, 0.02584), (-1.0, -0.25, 0.02584), (-1.0, -0.25, 0.03618), (-1.0, 0.25, 0.02584), (-1.0, 0.75, 0.02584), (-1.0, 0.75, 0.03618), (-1.0, 0.25, 0.005168), (-1.0, 0.75, 0.005168), (-1.0, 0.75, 0.0155), (-1.0, -0.75, 0.005168), (-1.0, -0.25, 0.005168), (-1.0, -0.25, 0.0155), (1.0, -0.25, 0.02584), (1.0, -0.75, 0.02584), (1.0, -0.75, 0.03618), (1.0, -0.25, 0.005168), (1.0, -0.75, 0.005168), (1.0, -0.75, 0.0155), (1.0, 0.75, 0.005168), (1.0, 0.25, 0.005168), (1.0, 0.25, 0.0155), (-0.5, 1.0, 0.005168), (0.5, 1.0, 0.005168), (0.5, 1.0, 0.0155), (-0.25, 0.25, 0.04135), (-0.75, 0.25, 0.04135), (-0.75, 0.75, 0.04135), (-0.25, -0.75, 0.04135), (-0.75, -0.75, 0.04135), (-0.75, -0.25, 0.04135), (0.75, -0.75, 0.04135), (0.25, -0.75, 0.04135), (0.25, -0.25, 0.04135), (-0.5, -0.25, 0.0), (-0.5, -0.75, 0.0), (0.5, -0.75, 0.0), (0.5, -0.25, 0.0), (0.75, -0.25, 0.04135), (-0.25, -0.25, 0.04135), (-0.25, 0.75, 0.04135), (-0.5, 1.0, 0.0155), (1.0, 0.75, 0.0155), (1.0, -0.25, 0.0155), (1.0, -0.25, 0.03618), (-1.0, -0.75, 0.0155), (-1.0, 0.25, 0.0155), (-1.0, 0.25, 0.03618), (-1.0, -0.75, 0.03618), (1.0, 0.75, 0.03618), (0.75, 0.75, 0.04135), (0.5, 0.75, 0.0), (0.7068, 0.4037, 0.1495), (0.7068, 0.4037, 0.01078), (0.7068, 0.265, 0.1495), (0.7068, 0.265, 0.01078), (-0.6528, 0.4037, 0.1495), (-0.6528, 0.4037, 0.01078), (-0.6528, 0.265, 0.1495), (-0.6528, 0.265, 0.01078), (0.7068, 0.6249, 0.5292), (0.7068, 0.7636, 0.5292), (-0.6528, 0.6249, 0.5292), (-0.6528, 0.7636, 0.5292)], [], [(1, 3, 2, 0), (6, 2, 9, 11), (7, 5, 4, 6), (5, 1, 0, 4), (0, 2, 6, 4), (5, 7, 3, 1), (8, 10, 11, 9), (3, 7, 10, 8), (2, 3, 8, 9), (7, 6, 11, 10), (12, 13, 15, 14), (14, 15, 17, 16), (16, 17, 19, 18), (18, 19, 21, 20), (20, 21, 23, 22), (22, 23, 25, 24), (24, 25, 27, 26), (26, 27, 29, 28), (28, 29, 31, 30), (30, 31, 33, 32), (32, 33, 35, 34), (34, 35, 37, 36), (36, 37, 39, 38), (38, 39, 41, 40), (40, 41, 43, 42), (42, 43, 45, 44), (44, 45, 47, 46), (46, 47, 49, 48), (48, 49, 51, 50), (50, 51, 53, 52), (52, 53, 55, 54), (54, 55, 57, 56), (56, 57, 59, 58), (58, 59, 61, 60), (60, 61, 63, 62), (62, 63, 65, 64), (64, 65, 67, 66), (66, 67, 69, 68), (68, 69, 71, 70), (70, 71, 73, 72), (15, 13, 75, 73, 71, 69, 67, 65, 63, 61, 59, 57, 55, 53, 51, 49, 47, 45, 43, 41, 39, 37, 35, 33, 31, 29, 27, 25, 23, 21, 19, 17), (74, 75, 13, 12), (72, 73, 75, 74), (12, 14, 16, 18, 20, 22, 24, 26, 28, 30, 32, 34, 36, 38, 40, 42, 44, 46, 48, 50, 52, 54, 56, 58, 60, 62, 64, 66, 68, 70, 72, 74), (77, 79, 78, 76), (79, 83, 82, 78), (83, 81, 80, 82), (81, 77, 76, 80), (76, 78, 82, 80), (81, 83, 79, 77), (84, 85, 87, 86), (86, 87, 89, 88), (88, 89, 91, 90), (90, 91, 93, 92), (92, 93, 95, 94), (94, 95, 97, 96), (96, 97, 99, 98), (98, 99, 101, 100), (100, 101, 103, 102), (102, 103, 105, 104), (104, 105, 107, 106), (106, 107, 109, 108), (108, 109, 111, 110), (110, 111, 113, 112), (112, 113, 115, 114), (114, 115, 117, 116), (116, 117, 119, 118), (118, 119, 121, 120), (120, 121, 123, 122), (122, 123, 125, 124), (124, 125, 127, 126), (126, 127, 129, 128), (128, 129, 131, 130), (130, 131, 133, 132), (132, 133, 135, 134), (134, 135, 137, 136), (136, 137, 139, 138), (138, 139, 141, 140), (140, 141, 143, 142), (142, 143, 145, 144), (87, 85, 147, 145, 143, 141, 139, 137, 135, 133, 131, 129, 127, 125, 123, 121, 119, 117, 115, 113, 111, 109, 107, 105, 103, 101, 99, 97, 95, 93, 91, 89), (146, 147, 85, 84), (144, 145, 147, 146), (84, 86, 88, 90, 92, 94, 96, 98, 100, 102, 104, 106, 108, 110, 112, 114, 116, 118, 120, 122, 124, 126, 128, 130, 132, 134, 136, 138, 140, 142, 144, 146), (533, 248, 150, 309), (532, 251, 154, 312), (531, 254, 152, 315), (530, 306, 148, 317), (529, 312, 154, 255), (528, 310, 151, 247), (527, 270, 157, 259), (526, 271, 168, 320), (525, 298, 160, 321), (524, 274, 165, 267), (523, 275, 169, 324), (522, 300, 162, 325), (521, 278, 167, 305), (520, 279, 170, 328), (519, 294, 156, 329), (518, 282, 165, 303), (517, 283, 171, 332), (516, 266, 164, 333), (515, 286, 162, 300), (514, 287, 172, 336), (513, 263, 161, 337), (512, 290, 159, 297), (511, 291, 173, 340), (510, 260, 158, 341), (509, 342, 221, 293), (508, 343, 222, 344), (507, 308, 188, 345), (506, 346, 220, 292), (505, 347, 223, 348), (504, 339, 219, 349), (503, 350, 177, 249), (502, 351, 224, 352), (501, 338, 218, 353), (500, 354, 217, 289), (499, 355, 225, 356), (498, 311, 191, 357), (497, 358, 216, 288), (496, 359, 226, 360), (495, 335, 215, 361), (494, 362, 180, 252), (493, 363, 227, 364), (492, 334, 214, 365), (491, 366, 213, 285), (490, 367, 228, 368), (489, 314, 194, 369), (488, 370, 212, 284), (487, 371, 229, 372), (486, 331, 211, 373), (485, 374, 183, 255), (484, 375, 230, 376), (483, 330, 210, 377), (482, 378, 209, 281), (481, 379, 231, 380), (480, 246, 174, 381), (479, 382, 208, 280), (478, 383, 232, 384), (477, 327, 207, 385), (476, 386, 185, 257), (475, 387, 233, 388), (474, 326, 206, 389), (473, 390, 205, 277), (472, 391, 234, 392), (471, 252, 180, 393), (470, 394, 204, 276), (469, 395, 235, 396), (468, 323, 203, 397), (467, 398, 195, 315), (466, 399, 236, 400), (465, 322, 202, 401), (464, 402, 201, 273), (463, 403, 237, 404), (462, 250, 178, 405), (461, 406, 200, 272), (460, 407, 238, 408), (459, 319, 199, 409), (458, 410, 187, 307), (457, 411, 239, 412), (456, 318, 198, 413), (455, 414, 175, 295), (454, 415, 240, 416), (453, 262, 190, 417), (452, 418, 183, 303), (451, 419, 241, 420), (450, 264, 192, 421), (449, 422, 197, 269), (448, 423, 242, 424), (447, 258, 186, 425), (446, 426, 195, 267), (445, 427, 243, 428), (444, 302, 182, 429), (443, 430, 192, 264), (442, 431, 244, 432), (441, 299, 179, 433), (440, 434, 189, 261), (439, 435, 245, 436), (438, 296, 176, 437), (435, 438, 437, 245), (221, 341, 438, 435), (341, 158, 296, 438), (338, 439, 436, 218), (173, 293, 439, 338), (293, 221, 435, 439), (290, 440, 261, 159), (218, 436, 440, 290), (436, 245, 434, 440), (431, 441, 433, 244), (217, 337, 441, 431), (337, 161, 299, 441), (334, 442, 432, 214), (172, 289, 442, 334), (289, 217, 431, 442), (286, 443, 264, 162), (214, 432, 443, 286), (432, 244, 430, 443), (427, 444, 429, 243), (213, 333, 444, 427), (333, 164, 302, 444), (330, 445, 428, 210), (171, 285, 445, 330), (285, 213, 427, 445), (282, 446, 267, 165), (210, 428, 446, 282), (428, 243, 426, 446), (423, 447, 425, 242), (209, 329, 447, 423), (329, 156, 258, 447), (326, 448, 424, 206), (170, 281, 448, 326), (281, 209, 423, 448), (278, 449, 269, 167), (206, 424, 449, 278), (424, 242, 422, 449), (419, 450, 421, 241), (205, 325, 450, 419), (325, 162, 264, 450), (322, 451, 420, 202), (169, 277, 451, 322), (277, 205, 419, 451), (274, 452, 303, 165), (202, 420, 452, 274), (420, 241, 418, 452), (415, 453, 417, 240), (201, 321, 453, 415), (321, 160, 262, 453), (318, 454, 416, 198), (168, 273, 454, 318), (273, 201, 415, 454), (270, 455, 295, 157), (198, 416, 455, 270), (416, 240, 414, 455), (411, 456, 413, 239), (200, 320, 456, 411), (320, 168, 318, 456), (304, 457, 412, 184), (166, 272, 457, 304), (272, 200, 411, 457), (256, 458, 307, 149), (184, 412, 458, 256), (412, 239, 410, 458), (407, 459, 409, 238), (181, 301, 459, 407), (301, 163, 319, 459), (316, 460, 408, 196), (153, 253, 460, 316), (253, 181, 407, 460), (268, 461, 272, 166), (196, 408, 461, 268), (408, 238, 406, 461), (403, 462, 405, 237), (193, 313, 462, 403), (313, 155, 250, 462), (319, 463, 404, 199), (163, 265, 463, 319), (265, 193, 403, 463), (271, 464, 273, 168), (199, 404, 464, 271), (404, 237, 402, 464), (399, 465, 401, 236), (204, 324, 465, 399), (324, 169, 322, 465), (305, 466, 400, 185), (167, 276, 466, 305), (276, 204, 399, 466), (257, 467, 315, 152), (185, 400, 467, 257), (400, 236, 398, 467), (395, 468, 397, 235), (177, 297, 468, 395), (297, 159, 323, 468), (317, 469, 396, 197), (148, 249, 469, 317), (249, 177, 395, 469), (269, 470, 276, 167), (197, 396, 470, 269), (396, 235, 394, 470), (391, 471, 393, 234), (189, 309, 471, 391), (309, 150, 252, 471), (323, 472, 392, 203), (159, 261, 472, 323), (261, 189, 391, 472), (275, 473, 277, 169), (203, 392, 473, 275), (392, 234, 390, 473), (387, 474, 389, 233), (208, 328, 474, 387), (328, 170, 326, 474), (302, 475, 388, 182), (164, 280, 475, 302), (280, 208, 387, 475), (254, 476, 257, 152), (182, 388, 476, 254), (388, 233, 386, 476), (383, 477, 385, 232), (196, 268, 477, 383), (268, 166, 327, 477), (314, 478, 384, 194), (153, 316, 478, 314), (316, 196, 383, 478), (266, 479, 280, 164), (194, 384, 479, 266), (384, 232, 382, 479), (379, 480, 381, 231), (184, 256, 480, 379), (256, 149, 246, 480), (327, 481, 380, 207), (166, 304, 481, 327), (304, 184, 379, 481), (279, 482, 281, 170), (207, 380, 482, 279), (380, 231, 378, 482), (375, 483, 377, 230), (212, 332, 483, 375), (332, 171, 330, 483), (299, 484, 376, 179), (161, 284, 484, 299), (284, 212, 375, 484), (251, 485, 255, 154), (179, 376, 485, 251), (376, 230, 374, 485), (371, 486, 373, 229), (193, 265, 486, 371), (265, 163, 331, 486), (311, 487, 372, 191), (155, 313, 487, 311), (313, 193, 371, 487), (263, 488, 284, 161), (191, 372, 488, 263), (372, 229, 370, 488), (367, 489, 369, 228), (181, 253, 489, 367), (253, 153, 314, 489), (331, 490, 368, 211), (163, 301, 490, 331), (301, 181, 367, 490), (283, 491, 285, 171), (211, 368, 491, 283), (368, 228, 366, 491), (363, 492, 365, 227), (216, 336, 492, 363), (336, 172, 334, 492), (296, 493, 364, 176), (158, 288, 493, 296), (288, 216, 363, 493), (248, 494, 252, 150), (176, 364, 494, 248), (364, 227, 362, 494), (359, 495, 361, 226), (311, 498, 550, 544), (310, 190, 541, 540), (308, 496, 360, 188), (359, 496, 549, 547), (151, 310, 540, 542), (260, 497, 288, 158), (188, 360, 497, 260), (360, 226, 358, 497), (355, 498, 357, 225), (498, 355, 546, 550), (250, 155, 535, 534), (335, 499, 356, 215), (496, 308, 543, 549), (178, 250, 534, 539), (287, 500, 289, 172), (215, 356, 500, 287), (356, 225, 354, 500), (351, 501, 353, 224), (220, 340, 501, 351), (340, 173, 338, 501), (258, 502, 352, 186), (156, 292, 502, 258), (292, 220, 351, 502), (306, 503, 249, 148), (186, 352, 503, 306), (352, 224, 350, 503), (347, 504, 349, 223), (187, 259, 504, 347), (259, 157, 339, 504), (246, 505, 348, 174), (149, 307, 505, 246), (307, 187, 347, 505), (294, 506, 292, 156), (174, 348, 506, 294), (348, 223, 346, 506), (343, 507, 345, 222), (175, 247, 507, 343), (247, 151, 308, 507), (339, 508, 344, 219), (157, 295, 508, 339), (295, 175, 343, 508), (291, 509, 293, 173), (219, 344, 509, 291), (344, 222, 342, 509), (342, 510, 341, 221), (222, 345, 510, 342), (345, 188, 260, 510), (346, 511, 340, 220), (223, 349, 511, 346), (349, 219, 291, 511), (350, 512, 297, 177), (224, 353, 512, 350), (353, 218, 290, 512), (354, 513, 337, 217), (225, 357, 513, 354), (357, 191, 263, 513), (358, 514, 336, 216), (226, 361, 514, 358), (361, 215, 287, 514), (362, 515, 300, 180), (227, 365, 515, 362), (365, 214, 286, 515), (366, 516, 333, 213), (228, 369, 516, 366), (369, 194, 266, 516), (370, 517, 332, 212), (229, 373, 517, 370), (373, 211, 283, 517), (374, 518, 303, 183), (230, 377, 518, 374), (377, 210, 282, 518), (378, 519, 329, 209), (231, 381, 519, 378), (381, 174, 294, 519), (382, 520, 328, 208), (232, 385, 520, 382), (385, 207, 279, 520), (386, 521, 305, 185), (233, 389, 521, 386), (389, 206, 278, 521), (390, 522, 325, 205), (234, 393, 522, 390), (393, 180, 300, 522), (394, 523, 324, 204), (235, 397, 523, 394), (397, 203, 275, 523), (398, 524, 267, 195), (236, 401, 524, 398), (401, 202, 274, 524), (402, 525, 321, 201), (237, 405, 525, 402), (405, 178, 298, 525), (406, 526, 320, 200), (238, 409, 526, 406), (409, 199, 271, 526), (410, 527, 259, 187), (239, 413, 527, 410), (413, 198, 270, 527), (414, 528, 247, 175), (240, 417, 528, 414), (417, 190, 310, 528), (418, 529, 255, 183), (241, 421, 529, 418), (421, 192, 312, 529), (422, 530, 317, 197), (242, 425, 530, 422), (425, 186, 306, 530), (426, 531, 315, 195), (243, 429, 531, 426), (429, 182, 254, 531), (430, 532, 312, 192), (244, 433, 532, 430), (433, 179, 251, 532), (434, 533, 309, 189), (245, 437, 533, 434), (437, 176, 248, 533), (541, 536, 548, 547), (536, 537, 545, 548), (542, 540, 549, 543), (540, 541, 547, 549), (539, 534, 550, 546), (534, 535, 544, 550), (537, 538, 551, 545), (538, 539, 546, 551), (155, 311, 544, 535), (160, 298, 538, 537), (495, 359, 547, 548), (298, 178, 539, 538), (190, 262, 536, 541), (335, 495, 548, 545), (499, 335, 545, 551), (262, 160, 537, 536), (355, 499, 551, 546), (308, 151, 542, 543), (649, 581, 554, 595), (648, 601, 558, 588), (647, 586, 557, 582), (646, 588, 558, 584), (645, 589, 559, 585), (644, 579, 555, 597), (643, 602, 567, 585), (642, 603, 572, 604), (641, 591, 561, 605), (640, 606, 567, 597), (639, 607, 573, 608), (638, 601, 571, 609), (637, 656, 610, 566, 596), (574, 610, 658, 652, 651), (635, 600, 570, 613), (634, 614, 564, 594), (633, 615, 575, 616), (632, 598, 568, 617), (631, 618, 570, 600), (630, 619, 576, 620), (629, 589, 571, 621), (628, 622, 565, 583), (627, 623, 577, 624), (626, 593, 563, 625), (623, 626, 625, 577), (560, 578, 626, 623), (578, 553, 593, 626), (591, 627, 624, 561), (552, 590, 627, 591), (590, 560, 623, 627), (579, 628, 583, 555), (561, 624, 628, 579), (624, 577, 622, 628), (619, 629, 621, 576), (569, 587, 629, 619), (587, 559, 589, 629), (598, 630, 620, 568), (556, 599, 630, 598), (599, 569, 619, 630), (586, 631, 600, 557), (568, 620, 631, 586), (620, 576, 618, 631), (615, 632, 617, 575), (562, 580, 632, 615), (580, 556, 598, 632), (590, 633, 616, 560), (552, 592, 633, 590), (592, 562, 615, 633), (578, 634, 594, 553), (560, 616, 634, 578), (616, 575, 614, 634), (611, 635, 613, 574), (564, 582, 635, 611), (582, 557, 600, 635), (593, 636, 612, 563), (553, 594, 636, 593), (594, 564, 611, 666, 636), (581, 637, 596, 554), (563, 612, 637, 581), (669, 665, 650, 667), (607, 638, 609, 573), (566, 584, 638, 607), (584, 558, 601, 638), (595, 639, 608, 565), (554, 596, 639, 595), (596, 566, 607, 639), (583, 640, 597, 555), (565, 608, 640, 583), (608, 573, 606, 640), (603, 641, 605, 572), (562, 592, 641, 603), (592, 552, 591, 641), (599, 642, 604, 569), (556, 580, 642, 599), (580, 562, 603, 642), (587, 643, 585, 559), (569, 604, 643, 587), (604, 572, 602, 643), (602, 644, 597, 567), (572, 605, 644, 602), (605, 561, 579, 644), (606, 645, 585, 567), (573, 609, 645, 606), (609, 571, 589, 645), (610, 646, 584, 566), (574, 613, 646, 610), (613, 570, 588, 646), (614, 647, 582, 564), (575, 617, 647, 614), (617, 568, 586, 647), (618, 648, 588, 570), (576, 621, 648, 618), (621, 571, 601, 648), (622, 649, 595, 565), (577, 625, 649, 622), (625, 563, 581, 649), (654, 667, 650, 651, 653), (653, 651, 652, 657, 655), (612, 636, 668, 654, 653), (659, 655, 662, 663), (611, 574, 651, 650, 665), (637, 612, 653, 655, 659), (658, 660, 657, 652), (610, 656, 660, 658), (656, 637, 659, 660), (664, 663, 662, 661), (657, 660, 664, 661), (660, 659, 663, 664), (655, 657, 661, 662), (654, 668, 672, 671), (636, 666, 669, 668), (666, 611, 665, 669), (672, 673, 670, 671), (668, 669, 673, 672), (669, 667, 670, 673), (667, 654, 671, 670), (675, 677, 676, 674), (677, 681, 680, 676), (681, 679, 678, 680), (679, 675, 674, 678), (678, 674, 683, 685), (679, 681, 677, 675), (683, 682, 684, 685), (680, 678, 685, 684), (674, 676, 682, 683), (676, 680, 684, 682), (937, 780, 688, 748), (936, 751, 690, 790), (695, 770, 783), (935, 792, 690, 751), (933, 762, 693, 757), (932, 763, 698, 795), (930, 766, 694, 758), (929, 767, 699, 799), (928, 785, 697, 800), (697, 772, 802), (697, 802, 761), (927, 760, 696, 803), (926, 773, 695, 783), (925, 774, 700, 806), (924, 758, 694, 807), (923, 777, 692, 756), (922, 809, 710, 787), (921, 810, 732, 811), (920, 808, 731, 812), (919, 813, 730, 776), (918, 814, 733, 815), (917, 789, 712, 816), (916, 817, 729, 775), (915, 818, 734, 819), (914, 805, 728, 820), (913, 821, 706, 752), (912, 822, 735, 823), (911, 804, 727, 824), (910, 825, 726, 772), (909, 826, 736, 827), (908, 791, 714, 828), (715, 829, 792), (715, 830, 829), (725, 771, 831), (725, 832, 771), (725, 833, 832), (726, 803, 834), (907, 835, 723, 769), (906, 836, 737, 837), (905, 754, 708, 838), (904, 839, 722, 768), (903, 840, 738, 841), (902, 798, 721, 842), (901, 843, 712, 789), (900, 844, 739, 845), (899, 797, 720, 846), (898, 847, 719, 765), (897, 848, 740, 849), (895, 851, 718, 764), (894, 852, 741, 853), (893, 794, 717, 854), (892, 855, 711, 788), (891, 856, 742, 857), (890, 793, 716, 858), (889, 859, 704, 781), (888, 860, 743, 861), (886, 863, 705, 782), (885, 864, 744, 865), (884, 761, 715, 866), (706, 867, 752), (706, 868, 867), (724, 801, 869), (883, 870, 713, 759), (882, 871, 745, 872), (881, 782, 705, 873), (880, 874, 702, 779), (879, 875, 746, 876), (878, 749, 703, 877), (875, 878, 877, 746), (709, 786, 878, 875), (786, 687, 749, 878), (808, 879, 876, 731), (691, 755, 879, 808), (755, 709, 875, 879), (777, 880, 779, 692), (731, 876, 880, 777), (876, 746, 874, 880), (871, 881, 873, 745), (730, 807, 881, 871), (807, 694, 782, 881), (804, 882, 872, 727), (700, 776, 882, 804), (776, 730, 871, 882), (773, 883, 759, 695), (727, 872, 883, 773), (872, 745, 870, 883), (869, 784, 707), (869, 801, 784), (801, 696, 784), (867, 869, 707), (867, 868, 869), (868, 724, 869), (752, 753, 689), (752, 867, 753), (867, 707, 753), (864, 884, 866, 744), (723, 800, 884, 864), (800, 697, 761, 884), (797, 885, 865, 720), (699, 769, 885, 797), (769, 723, 864, 885), (766, 886, 782, 694), (720, 865, 886, 766), (865, 744, 863, 886), (860, 887, 862, 743), (719, 796, 887, 860), (793, 888, 861, 716), (698, 765, 888, 793), (765, 719, 860, 888), (762, 889, 781, 693), (716, 861, 889, 762), (861, 743, 859, 889), (856, 890, 858, 742), (718, 795, 890, 856), (795, 698, 793, 890), (784, 891, 857, 707), (696, 764, 891, 784), (764, 718, 856, 891), (753, 892, 788, 689), (707, 857, 892, 753), (857, 742, 855, 892), (852, 893, 854, 741), (709, 755, 893, 852), (755, 691, 794, 893), (791, 894, 853, 714), (687, 786, 894, 791), (786, 709, 852, 894), (760, 895, 764, 696), (714, 853, 895, 760), (853, 741, 851, 895), (848, 896, 850, 740), (701, 747, 896, 848), (794, 897, 849, 717), (691, 778, 897, 794), (778, 701, 848, 897), (763, 898, 765, 698), (717, 849, 898, 763), (849, 740, 847, 898), (844, 899, 846, 739), (722, 799, 899, 844), (799, 699, 797, 899), (768, 722, 844, 900), (845, 739, 843, 901), (840, 902, 842, 738), (710, 756, 902, 840), (756, 692, 798, 902), (787, 710, 840, 903), (841, 738, 839, 904), (836, 905, 838, 737), (702, 748, 905, 836), (748, 688, 754, 905), (798, 906, 837, 721), (692, 779, 906, 798), (779, 702, 836, 906), (767, 907, 769, 699), (721, 837, 907, 767), (837, 737, 835, 907), (834, 801, 724), (834, 803, 801), (803, 696, 801), (832, 834, 724), (832, 833, 834), (833, 726, 834), (771, 770, 695), (771, 832, 770), (832, 724, 770), (831, 759, 713), (831, 771, 759), (771, 695, 759), (829, 831, 713), (829, 830, 831), (830, 725, 831), (792, 790, 690), (792, 829, 790), (829, 713, 790), (826, 908, 828, 736), (703, 749, 908, 826), (749, 687, 791, 908), (754, 909, 827, 708), (688, 780, 909, 754), (780, 703, 826, 909), (785, 910, 772, 697), (708, 827, 910, 785), (827, 736, 825, 910), (822, 911, 824, 735), (729, 806, 911, 822), (806, 700, 804, 911), (757, 912, 823, 711), (693, 775, 912, 757), (775, 729, 822, 912), (788, 913, 752, 689), (711, 823, 913, 788), (823, 735, 821, 913), (818, 914, 820, 734), (750, 915, 819, 704), (781, 916, 775, 693), (704, 819, 916, 781), (819, 734, 817, 916), (814, 917, 816, 733), (805, 918, 815, 728), (774, 919, 776, 700), (728, 815, 919, 774), (815, 733, 813, 919), (810, 920, 812, 732), (701, 778, 920, 810), (778, 691, 808, 920), (747, 701, 810, 921), (811, 732, 809, 922), (809, 923, 756, 710), (732, 812, 923, 809), (812, 731, 777, 923), (813, 924, 807, 730), (733, 816, 924, 813), (816, 712, 758, 924), (817, 925, 806, 729), (734, 820, 925, 817), (820, 728, 774, 925), (821, 926, 783, 706), (735, 824, 926, 821), (824, 727, 773, 926), (825, 927, 803, 726), (736, 828, 927, 825), (828, 714, 760, 927), (761, 830, 715), (761, 802, 830), (802, 725, 830), (802, 833, 725), (802, 772, 833), (772, 726, 833), (835, 928, 800, 723), (737, 838, 928, 835), (838, 708, 785, 928), (839, 929, 799, 722), (738, 842, 929, 839), (842, 721, 767, 929), (843, 930, 758, 712), (739, 846, 930, 843), (846, 720, 766, 930), (847, 931, 796, 719), (740, 850, 931, 847), (851, 932, 795, 718), (741, 854, 932, 851), (854, 717, 763, 932), (855, 933, 757, 711), (742, 858, 933, 855), (858, 716, 762, 933), (859, 934, 750, 704), (743, 862, 934, 859), (863, 935, 751, 705), (744, 866, 935, 863), (866, 715, 792, 935), (783, 868, 706), (783, 770, 868), (770, 724, 868), (870, 936, 790, 713), (745, 873, 936, 870), (873, 705, 751, 936), (874, 937, 748, 702), (746, 877, 937, 874), (877, 703, 780, 937), (934, 686, 750), (931, 686, 796), (896, 686, 850), (887, 686, 862), (796, 686, 887), (747, 686, 896), (686, 900, 845), (686, 768, 900), (686, 901, 789), (686, 845, 901), (686, 903, 841), (686, 787, 903), (686, 904, 768), (686, 841, 904), (686, 914, 818), (686, 805, 914), (686, 915, 750), (686, 818, 915), (686, 917, 814), (686, 789, 917), (686, 918, 805), (686, 814, 918), (686, 921, 811), (686, 747, 921), (686, 922, 787), (686, 811, 922), (850, 686, 931), (862, 686, 934), (1189, 1032, 940, 1000), (1188, 1003, 942, 1042), (947, 1022, 1035), (1187, 1044, 942, 1003), (1185, 1014, 945, 1009), (1184, 1015, 950, 1047), (1182, 1018, 946, 1010), (1181, 1019, 951, 1051), (1180, 1037, 949, 1052), (949, 1024, 1054), (949, 1054, 1013), (1179, 1012, 948, 1055), (1178, 1025, 947, 1035), (1177, 1026, 952, 1058), (1176, 1010, 946, 1059), (1175, 1029, 944, 1008), (1174, 1061, 962, 1039), (1173, 1062, 984, 1063), (1172, 1060, 983, 1064), (1171, 1065, 982, 1028), (1170, 1066, 985, 1067), (1169, 1041, 964, 1068), (1168, 1069, 981, 1027), (1167, 1070, 986, 1071), (1166, 1057, 980, 1072), (1165, 1073, 958, 1004), (1164, 1074, 987, 1075), (1163, 1056, 979, 1076), (1162, 1077, 978, 1024), (1161, 1078, 988, 1079), (1160, 1043, 966, 1080), (967, 1081, 1044), (967, 1082, 1081), (977, 1023, 1083), (977, 1084, 1023), (977, 1085, 1084), (978, 1055, 1086), (1159, 1087, 975, 1021), (1158, 1088, 989, 1089), (1157, 1006, 960, 1090), (1156, 1091, 974, 1020), (1155, 1092, 990, 1093), (1154, 1050, 973, 1094), (1153, 1095, 964, 1041), (1152, 1096, 991, 1097), (1151, 1049, 972, 1098), (1150, 1099, 971, 1017), (1149, 1100, 992, 1101), (1147, 1103, 970, 1016), (1146, 1104, 993, 1105), (1145, 1046, 969, 1106), (1144, 1107, 963, 1040), (1143, 1108, 994, 1109), (1142, 1045, 968, 1110), (1141, 1111, 956, 1033), (1140, 1112, 995, 1113), (1138, 1115, 957, 1034), (1137, 1116, 996, 1117), (1136, 1013, 967, 1118), (958, 1119, 1004), (958, 1120, 1119), (976, 1053, 1121), (1135, 1122, 965, 1011), (1134, 1123, 997, 1124), (1133, 1034, 957, 1125), (1132, 1126, 954, 1031), (1131, 1127, 998, 1128), (1130, 1001, 955, 1129), (1127, 1130, 1129, 998), (961, 1038, 1130, 1127), (1038, 939, 1001, 1130), (1060, 1131, 1128, 983), (943, 1007, 1131, 1060), (1007, 961, 1127, 1131), (1029, 1132, 1031, 944), (983, 1128, 1132, 1029), (1128, 998, 1126, 1132), (1123, 1133, 1125, 997), (982, 1059, 1133, 1123), (1059, 946, 1034, 1133), (1056, 1134, 1124, 979), (952, 1028, 1134, 1056), (1028, 982, 1123, 1134), (1025, 1135, 1011, 947), (979, 1124, 1135, 1025), (1124, 997, 1122, 1135), (1121, 1036, 959), (1121, 1053, 1036), (1053, 948, 1036), (1119, 1121, 959), (1119, 1120, 1121), (1120, 976, 1121), (1004, 1005, 941), (1004, 1119, 1005), (1119, 959, 1005), (1116, 1136, 1118, 996), (975, 1052, 1136, 1116), (1052, 949, 1013, 1136), (1049, 1137, 1117, 972), (951, 1021, 1137, 1049), (1021, 975, 1116, 1137), (1018, 1138, 1034, 946), (972, 1117, 1138, 1018), (1117, 996, 1115, 1138), (1112, 1139, 1114, 995), (971, 1048, 1139, 1112), (1045, 1140, 1113, 968), (950, 1017, 1140, 1045), (1017, 971, 1112, 1140), (1014, 1141, 1033, 945), (968, 1113, 1141, 1014), (1113, 995, 1111, 1141), (1108, 1142, 1110, 994), (970, 1047, 1142, 1108), (1047, 950, 1045, 1142), (1036, 1143, 1109, 959), (948, 1016, 1143, 1036), (1016, 970, 1108, 1143), (1005, 1144, 1040, 941), (959, 1109, 1144, 1005), (1109, 994, 1107, 1144), (1104, 1145, 1106, 993), (961, 1007, 1145, 1104), (1007, 943, 1046, 1145), (1043, 1146, 1105, 966), (939, 1038, 1146, 1043), (1038, 961, 1104, 1146), (1012, 1147, 1016, 948), (966, 1105, 1147, 1012), (1105, 993, 1103, 1147), (1100, 1148, 1102, 992), (953, 999, 1148, 1100), (1046, 1149, 1101, 969), (943, 1030, 1149, 1046), (1030, 953, 1100, 1149), (1015, 1150, 1017, 950), (969, 1101, 1150, 1015), (1101, 992, 1099, 1150), (1096, 1151, 1098, 991), (974, 1051, 1151, 1096), (1051, 951, 1049, 1151), (1020, 974, 1096, 1152), (1097, 991, 1095, 1153), (1092, 1154, 1094, 990), (962, 1008, 1154, 1092), (1008, 944, 1050, 1154), (1039, 962, 1092, 1155), (1093, 990, 1091, 1156), (1088, 1157, 1090, 989), (954, 1000, 1157, 1088), (1000, 940, 1006, 1157), (1050, 1158, 1089, 973), (944, 1031, 1158, 1050), (1031, 954, 1088, 1158), (1019, 1159, 1021, 951), (973, 1089, 1159, 1019), (1089, 989, 1087, 1159), (1086, 1053, 976), (1086, 1055, 1053), (1055, 948, 1053), (1084, 1086, 976), (1084, 1085, 1086), (1085, 978, 1086), (1023, 1022, 947), (1023, 1084, 1022), (1084, 976, 1022), (1083, 1011, 965), (1083, 1023, 1011), (1023, 947, 1011), (1081, 1083, 965), (1081, 1082, 1083), (1082, 977, 1083), (1044, 1042, 942), (1044, 1081, 1042), (1081, 965, 1042), (1078, 1160, 1080, 988), (955, 1001, 1160, 1078), (1001, 939, 1043, 1160), (1006, 1161, 1079, 960), (940, 1032, 1161, 1006), (1032, 955, 1078, 1161), (1037, 1162, 1024, 949), (960, 1079, 1162, 1037), (1079, 988, 1077, 1162), (1074, 1163, 1076, 987), (981, 1058, 1163, 1074), (1058, 952, 1056, 1163), (1009, 1164, 1075, 963), (945, 1027, 1164, 1009), (1027, 981, 1074, 1164), (1040, 1165, 1004, 941), (963, 1075, 1165, 1040), (1075, 987, 1073, 1165), (1070, 1166, 1072, 986), (1002, 1167, 1071, 956), (1033, 1168, 1027, 945), (956, 1071, 1168, 1033), (1071, 986, 1069, 1168), (1066, 1169, 1068, 985), (1057, 1170, 1067, 980), (1026, 1171, 1028, 952), (980, 1067, 1171, 1026), (1067, 985, 1065, 1171), (1062, 1172, 1064, 984), (953, 1030, 1172, 1062), (1030, 943, 1060, 1172), (999, 953, 1062, 1173), (1063, 984, 1061, 1174), (1061, 1175, 1008, 962), (984, 1064, 1175, 1061), (1064, 983, 1029, 1175), (1065, 1176, 1059, 982), (985, 1068, 1176, 1065), (1068, 964, 1010, 1176), (1069, 1177, 1058, 981), (986, 1072, 1177, 1069), (1072, 980, 1026, 1177), (1073, 1178, 1035, 958), (987, 1076, 1178, 1073), (1076, 979, 1025, 1178), (1077, 1179, 1055, 978), (988, 1080, 1179, 1077), (1080, 966, 1012, 1179), (1013, 1082, 967), (1013, 1054, 1082), (1054, 977, 1082), (1054, 1085, 977), (1054, 1024, 1085), (1024, 978, 1085), (1087, 1180, 1052, 975), (989, 1090, 1180, 1087), (1090, 960, 1037, 1180), (1091, 1181, 1051, 974), (990, 1094, 1181, 1091), (1094, 973, 1019, 1181), (1095, 1182, 1010, 964), (991, 1098, 1182, 1095), (1098, 972, 1018, 1182), (1099, 1183, 1048, 971), (992, 1102, 1183, 1099), (1103, 1184, 1047, 970), (993, 1106, 1184, 1103), (1106, 969, 1015, 1184), (1107, 1185, 1009, 963), (994, 1110, 1185, 1107), (1110, 968, 1014, 1185), (1111, 1186, 1002, 956), (995, 1114, 1186, 1111), (1115, 1187, 1003, 957), (996, 1118, 1187, 1115), (1118, 967, 1044, 1187), (1035, 1120, 958), (1035, 1022, 1120), (1022, 976, 1120), (1122, 1188, 1042, 965), (997, 1125, 1188, 1122), (1125, 957, 1003, 1188), (1126, 1189, 1000, 954), (998, 1129, 1189, 1126), (1129, 955, 1032, 1189), (1186, 938, 1002), (1183, 938, 1048), (1148, 938, 1102), (1139, 938, 1114), (1048, 938, 1139), (999, 938, 1148), (938, 1152, 1097), (938, 1020, 1152), (938, 1153, 1041), (938, 1097, 1153), (938, 1155, 1093), (938, 1039, 1155), (938, 1156, 1020), (938, 1093, 1156), (938, 1166, 1070), (938, 1057, 1166), (938, 1167, 1002), (938, 1070, 1167), (938, 1169, 1066), (938, 1041, 1169), (938, 1170, 1057), (938, 1066, 1170), (938, 1173, 1063), (938, 999, 1173), (938, 1174, 1039), (938, 1063, 1174), (1102, 938, 1183), (1114, 938, 1186), (1191, 1193, 1192, 1190), (1193, 1197, 1196, 1192), (1197, 1195, 1194, 1196), (1195, 1191, 1190, 1194), (1194, 1190, 1199, 1201), (1195, 1197, 1193, 1191), (1199, 1198, 1200, 1201), (1196, 1194, 1201, 1200), (1190, 1192, 1198, 1199), (1192, 1196, 1200, 1198)])
me_plane_001.polygons.foreach_set('material_index', [0, 0, 0, 0, 0, 0, 0, 0, 0, 0, 0, 0, 0, 0, 0, 0, 0, 0, 0, 0, 0, 0, 0, 0, 0, 0, 0, 0, 0, 0, 0, 0, 0, 0, 0, 0, 0, 0, 0, 0, 0, 0, 0, 0, 0, 0, 0, 0, 0, 0, 0, 0, 0, 0, 0, 0, 0, 0, 0, 0, 0, 0, 0, 0, 0, 0, 0, 0, 0, 0, 0, 0, 0, 0, 0, 0, 0, 0, 0, 0, 0, 0, 0, 0, 1, 1, 1, 1, 1, 1, 1, 1, 1, 1, 1, 1, 1, 1, 1, 1, 1, 1, 1, 1, 1, 1, 1, 1, 1, 1, 1, 1, 1, 1, 1, 1, 1, 1, 1, 1, 1, 1, 1, 1, 1, 1, 1, 1, 1, 1, 1, 1, 1, 1, 1, 1, 1, 1, 1, 1, 1, 1, 1, 1, 1, 1, 1, 1, 1, 1, 1, 1, 1, 1, 1, 1, 1, 1, 1, 1, 1, 1, 1, 1, 1, 1, 1, 1, 1, 1, 1, 1, 1, 1, 1, 1, 1, 1, 1, 1, 1, 1, 1, 1, 1, 1, 1, 1, 1, 1, 1, 1, 1, 1, 1, 1, 1, 1, 1, 1, 1, 1, 1, 1, 1, 1, 1, 1, 1, 1, 1, 1, 1, 1, 1, 1, 1, 1, 1, 1, 1, 1, 1, 1, 1, 1, 1, 1, 1, 1, 1, 1, 1, 1, 1, 1, 1, 1, 1, 1, 1, 1, 1, 1, 1, 1, 1, 1, 1, 1, 1, 1, 1, 1, 1, 1, 1, 1, 1, 1, 1, 1, 1, 1, 1, 1, 1, 1, 1, 1, 1, 1, 1, 1, 1, 1, 1, 1, 1, 1, 1, 1, 1, 1, 1, 1, 1, 1, 1, 1, 1, 1, 1, 1, 1, 1, 1, 1, 1, 1, 1, 1, 1, 1, 1, 1, 1, 1, 1, 1, 1, 1, 1, 1, 1, 1, 1, 1, 1, 1, 1, 1, 1, 1, 1, 1, 1, 1, 1, 1, 1, 1, 1, 1, 1, 1, 1, 1, 1, 1, 1, 1, 1, 1, 1, 1, 1, 1, 1, 1, 1, 1, 1, 1, 1, 1, 1, 1, 1, 1, 1, 1, 1, 1, 1, 1, 1, 1, 1, 1, 1, 1, 1, 1, 1, 1, 1, 1, 1, 1, 1, 1, 1, 1, 1, 1, 1, 1, 1, 1, 1, 1, 1, 1, 1, 1, 1, 1, 1, 1, 1, 1, 1, 1, 1, 1, 1, 1, 1, 1, 1, 1, 1, 1, 1, 1, 1, 1, 1, 1, 1, 1, 1, 1, 1, 1, 1, 1, 1, 1, 1, 1, 1, 1, 1, 1, 1, 1, 1, 1, 1, 1, 1, 1, 1, 1, 1, 1, 1, 1, 1, 1, 1, 1, 1, 1, 1, 1, 1, 1, 1, 1, 1, 1, 1, 1, 1, 1, 1, 1, 1, 1, 1, 1, 1, 1, 1, 1, 1, 1, 1, 1, 1, 1, 1, 1, 1, 1, 1, 1, 1, 1, 1, 1, 1, 1, 1, 1, 1, 1, 1, 1, 1, 1, 1, 1, 1, 1, 1, 1, 1, 1, 1, 1, 1, 1, 1, 1, 1, 1, 1, 1, 1, 1, 1, 1, 1, 1, 1, 1, 1, 1, 1, 1, 1, 1, 1, 1, 1, 1, 1, 1, 1, 1, 1, 1, 1, 1, 1, 1, 1, 1, 1, 1, 1, 1, 1, 1, 1, 1, 1, 1, 1, 1, 1, 1, 1, 1, 1, 1, 1, 1, 1, 1, 1, 1, 1, 1, 1, 1, 1, 1, 1, 1, 1, 1, 1, 1, 1, 1, 1, 1, 1, 1, 1, 1, 1, 1, 1, 1, 1, 1, 0, 0, 0, 0, 0, 0, 0, 0, 0, 0, 0, 0, 0, 0, 0, 0, 0, 0, 0, 0, 0, 0, 0, 0, 0, 0, 0, 0, 0, 0, 0, 0, 0, 0, 0, 0, 0, 0, 0, 0, 0, 0, 0, 0, 0, 0, 0, 0, 0, 0, 0, 0, 0, 0, 0, 0, 0, 0, 0, 0, 0, 0, 0, 0, 0, 0, 0, 0, 0, 0, 0, 0, 0, 0, 0, 0, 0, 0, 0, 0, 0, 0, 0, 0, 0, 0, 0, 0, 0, 0, 0, 0, 0, 0, 0, 0, 0, 0, 0, 0, 0, 0, 0, 0, 0, 0, 0, 0, 0, 0, 0, 0, 0, 0, 0, 0, 0, 0, 0, 0, 0, 0, 0, 0, 0, 0, 0, 0, 0, 0, 0, 0, 0, 0, 0, 0, 0, 0, 0, 0, 0, 0, 0, 0, 0, 0, 0, 0, 0, 0, 0, 0, 0, 0, 0, 0, 0, 0, 0, 0, 0, 0, 0, 0, 0, 0, 0, 0, 0, 0, 0, 0, 0, 0, 0, 0, 0, 0, 0, 0, 0, 0, 0, 0, 0, 0, 0, 0, 0, 0, 0, 0, 0, 0, 0, 0, 0, 0, 0, 0, 0, 0, 0, 0, 0, 0, 0, 0, 0, 0, 0, 0, 0, 0, 0, 0, 0, 0, 0, 0, 0, 0, 0, 0, 0, 0, 0, 0, 0, 0, 0, 0, 0, 0, 0, 0, 0, 0, 0, 0, 0, 0, 0, 0, 0, 0, 0, 0, 0, 0, 0, 0, 0, 0, 0, 0, 0, 0, 0, 0, 0, 0, 0, 0, 0, 0, 0, 0, 0, 0, 0, 0, 0, 0, 0, 0, 0, 0, 0, 0, 0, 0, 0, 0, 0, 0, 0, 0, 0, 0, 0, 0, 0, 0, 0, 0, 0, 0, 0, 0, 0, 0, 0, 0, 0, 0, 0, 0, 0, 0, 0, 0, 0, 0, 0, 0, 0, 0, 0, 0, 0, 0, 0, 0, 0, 0, 0, 0, 0, 0, 0, 0, 0, 0, 0, 0, 0, 0, 0, 0, 0, 0, 0, 0, 0, 0, 0, 0, 0, 0, 0, 0, 0, 0, 0, 0, 0, 0, 0, 0, 0, 0, 0, 0, 0, 0, 0, 0, 0, 0, 0, 0, 0, 0, 0, 0, 0, 0, 0, 0, 0, 0, 0, 0, 0, 0, 0, 0, 0, 0, 0, 0, 0, 0, 0, 0, 0, 0, 0, 0, 0, 0, 0, 0, 0, 0, 0, 0, 0, 0, 0, 0, 0, 0, 0, 0, 0, 0, 0, 0, 0, 0, 0, 0, 0, 0, 0, 0, 0, 0, 0, 0, 0, 0, 0, 0, 0, 0, 0, 0, 0, 0, 0, 0, 0, 0, 0, 0, 0, 0, 0, 0, 0, 0, 0, 0, 0, 0, 0, 0, 0, 0, 0, 0, 0, 0, 0, 0, 0, 0, 0, 0, 0, 0, 0, 0, 0, 0, 0, 0, 0, 0, 0, 0, 0, 0, 0, 0, 0, 0, 0, 0, 0, 0, 0, 0, 0, 0, 0, 0, 0, 0, 0, 0, 0, 0, 0, 0, 0, 0, 0, 0, 0, 0, 0, 0, 0, 0, 0, 0, 0, 0, 0, 0, 0, 0, 0, 0, 0, 0, 0, 0, 0, 0, 0, 0, 0, 0, 0, 0, 0, 0, 0, 0, 0, 0, 0, 0, 0, 0, 0, 0, 0, 0, 0, 0, 0, 0, 0, 0, 0, 0, 0, 0, 0, 0, 0, 0, 0, 0, 0, 0, 0, 0, 0, 0, 0, 0, 0, 0, 0, 0, 0, 0, 0, 0, 0, 0, 0, 0, 0, 0, 0, 0, 0, 0])
me_plane_001.materials.append(mat_metal)
me_plane_001.materials.append(mat_metal_001)
me_plane_001.use_remesh_preserve_volume = False
me_plane_001.use_remesh_preserve_attributes = False
me_plane_001.use_mirror_vertex_groups = False
me_plane_001.update()

# ---- objects
ob_affe = bpy.data.objects.new('affe', None)
ob_lamp = bpy.data.objects.new('Lamp', light_lamp)
ob_camera = bpy.data.objects.new('Camera', cam_camera)
ob_plane_001 = bpy.data.objects.new('Plane.001', me_plane_001)

# ---- transforms, parenting, visibility, modifiers, constraints
ob_affe.location = (0.1359, 1.316, 2.087)
ob_affe.rotation_euler = (-0.8083, -0.03538, -6.301)
ob_affe.scale = (0.3288, 0.3288, 0.3288)
ob_affe.empty_image_offset = (0.0, 0.0)
ob_affe.show_instancer_for_render = False
ob_affe.instance_type = 'COLLECTION'
ob_affe.lineart.crease_threshold = 0.0
ob_lamp.location = (4.076, 1.005, 5.904)
ob_lamp.rotation_euler = (0.6503, 0.05522, 1.866)
ob_lamp.lock_rotations_4d = False
ob_lamp.empty_display_type = 'ARROWS'
ob_lamp.color = (0.0, 0.0, 0.0, 0.0)
ob_lamp.lineart.crease_threshold = 0.0
ob_camera.location = (7.481, -6.508, 5.344)
ob_camera.rotation_euler = (1.109, 0.01082, 0.8149)
ob_camera.lock_rotations_4d = False
ob_camera.empty_display_type = 'ARROWS'
ob_camera.color = (0.0, 0.0, 0.0, 0.0)
ob_camera.display_type = 'WIRE'
ob_camera.lineart.crease_threshold = 0.0
ob_plane_001.location = (0.5035, -0.2478, 0.3842)
ob_plane_001.scale = (0.102, 1.0, 1.0)
ob_plane_001.lineart.crease_threshold = 0.0
ob_affe.instance_collection = col_affe

# ---- collection membership
col_collection_1.objects.link(ob_affe)
col_collection_1.objects.link(ob_lamp)
col_collection_1.objects.link(ob_camera)
col_collection_1.objects.link(ob_plane_001)

# ---- scene / render settings (as saved in the file)
scene.camera = ob_camera
scene.frame_start = 1; scene.frame_end = 250; scene.frame_set(1)
scene.render.engine = 'CYCLES'
scene.render.resolution_percentage = 50
scene.render.dither_intensity = 0.0
scene.cycles.use_denoising = False
scene.cycles.samples = 10
scene.cycles.sampling_pattern = 'TABULATED_SOBOL'
scene.cycles.light_sampling_threshold = 0.0
scene.cycles.use_adaptive_sampling = False
scene.cycles.use_light_tree = False
scene.cycles.blur_glossy = 0.0
scene.cycles.pixel_filter_type = 'GAUSSIAN'
scene.cycles.sample_clamp_indirect = 0.0
scene.view_settings.view_transform = 'Standard'
bpy.context.view_layer.update()
